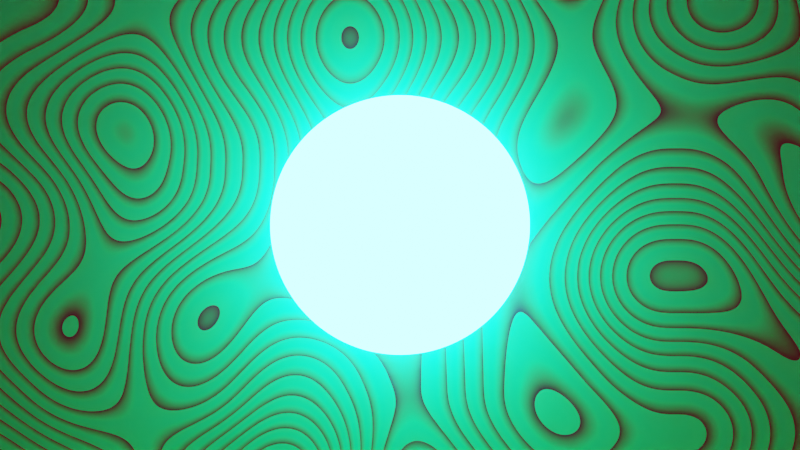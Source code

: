 # Source: Emmision_Ball.blend  (saved by Blender 3.1.7; exported with 4.5.12 LTS)
import bpy
from mathutils import Matrix  # noqa: F401  (used for matrix-valued properties, if any)

bpy.ops.wm.read_factory_settings(use_empty=True)
scene = bpy.context.scene
scene.name = 'Scene'

# ---- collections
col_collection = bpy.data.collections.new('Collection'); scene.collection.children.link(col_collection)

# ---- materials (node trees are filled in below, after node groups)
mat_sphere = bpy.data.materials.new('Sphere')
mat_wood_twisted = bpy.data.materials.new('Wood twisted')

# ---- material node trees
mat_sphere.use_nodes = True; mat_sphere.node_tree.nodes.clear()
_N = mat_sphere.node_tree.nodes; _L = mat_sphere.node_tree.links
n0 = _N.new('ShaderNodeBsdfPrincipled'); n0.name = 'Principled BSDF'; n0.location = (-21, 321)
n0.distribution = 'GGX'
n0.subsurface_method = 'RANDOM_WALK_SKIN'
n0.inputs[0].default_value = (0.0228, 1.0, 0.9302, 1.0)
n0.inputs[2].default_value = 1.0
n0.inputs[3].default_value = 1.45
n0.inputs[11].default_value = 1.01
n0.inputs[13].default_value = 0.0
n0.inputs[20].default_value = 0.0
n0.inputs[27].default_value = (0.002336, 1.0, 0.9674, 1.0)
n0.inputs[28].default_value = 105.7
n1 = _N.new('ShaderNodeOutputMaterial'); n1.name = 'Material Output'; n1.location = (269, 321)
_L.new(n0.outputs[0], n1.inputs[0])
n1.is_active_output = True
mat_wood_twisted.use_nodes = True; mat_wood_twisted.node_tree.nodes.clear()
_N = mat_wood_twisted.node_tree.nodes; _L = mat_wood_twisted.node_tree.links
n0 = _N.new('ShaderNodeBsdfPrincipled'); n0.name = 'Principled BSDF'; n0.location = (182, 300)
n0.distribution = 'GGX'
n0.subsurface_method = 'RANDOM_WALK_SKIN'
n0.inputs[1].default_value = 1.0
n0.inputs[3].default_value = 1.45
n0.inputs[27].default_value = (0.0, 0.0, 0.0, 1.0)
n0.inputs[28].default_value = 1.0
n1 = _N.new('ShaderNodeOutputMaterial'); n1.name = 'Material Output'; n1.location = (472, 300)
n2 = _N.new('ShaderNodeTexWave'); n2.name = 'Wave Texture'; n2.location = (-369, 241)
n2.bands_direction = 'Y'
n2.rings_direction = 'SPHERICAL'
n2.wave_profile = 'SAW'
n2.inputs[1].default_value = 0.7
n2.inputs[2].default_value = 77.3
n2.inputs[3].default_value = 0.0
n2.inputs[4].default_value = 7.8
n2.inputs[6].default_value = 36.4
n3 = _N.new('ShaderNodeValToRGB'); n3.name = 'ColorRamp'; n3.location = (-138, 208)
n3.color_ramp.interpolation = 'CARDINAL'
while len(n3.color_ramp.elements) > 1: n3.color_ramp.elements.remove(n3.color_ramp.elements[-1])
n3.color_ramp.elements[0].position = 0.5855; n3.color_ramp.elements[0].color = (0.3644, 1.0, 0.2961, 1.0)
_e = n3.color_ramp.elements.new(1.0); _e.color = (1.0, 0.01802, 0.05457, 1.0)
_L.new(n0.outputs[0], n1.inputs[0])
_L.new(n3.outputs[0], n0.inputs[0])
_L.new(n2.outputs[0], n3.inputs[0])
n1.is_active_output = True

# ---- world
world_world_001 = bpy.data.worlds.new('World.001'); scene.world = world_world_001
world_world_001.use_nodes = True; world_world_001.node_tree.nodes.clear()
_N = world_world_001.node_tree.nodes; _L = world_world_001.node_tree.links
n0 = _N.new('ShaderNodeOutputWorld'); n0.name = 'World Output'; n0.location = (300, 300)
n1 = _N.new('ShaderNodeEmission'); n1.name = 'Emission'; n1.location = (10, 300)
n1.inputs[0].default_value = (0.05088, 0.05088, 0.05088, 1.0)
_L.new(n1.outputs[0], n0.inputs[0])
n0.is_active_output = True
world_world_001.color = (0.05088, 0.05088, 0.05088)
world_world_001.use_sun_shadow = False
world_world_001.sun_shadow_jitter_overblur = 0.0

# ---- cameras
cam_camera = bpy.data.cameras.new('Camera')
cam_camera.clip_end = 100.0
cam_camera.lens = 29.0
cam_camera.ortho_scale = 7.314

# ---- lights
light_area = bpy.data.lights.new('Area', 'AREA')
light_area.transmission_factor = 0.0
light_area.energy = 50.03
light_area.shadow_soft_size = 1.0
light_area.shadow_maximum_resolution = 0.006
light_area.use_absolute_resolution = True
light_area.size = 1.0
light_area.size_y = 1.0
light_area_002 = bpy.data.lights.new('Area.002', 'AREA')
light_area_002.transmission_factor = 0.0
light_area_002.energy = 50.03
light_area_002.shadow_soft_size = 1.0
light_area_002.shadow_maximum_resolution = 0.006
light_area_002.use_absolute_resolution = True
light_area_002.size = 1.0
light_area_002.size_y = 1.0

# ---- meshes
me_sphere = bpy.data.meshes.new('Sphere')
me_sphere.from_pydata([(0.0, 0.8315, 0.5556), (0.0, 0.8315, -0.5556), (0.03483, 0.192, 0.9808), (0.06833, 0.3765, 0.9239), (0.0992, 0.5466, 0.8315), (0.1263, 0.6957, 0.7071), (0.1485, 0.8181, 0.5556), (0.165, 0.909, 0.3827), (0.1751, 0.965, 0.1951), (0.1786, 0.9839, -4.371e-08), (0.1751, 0.965, -0.1951), (0.165, 0.909, -0.3827), (0.1485, 0.8181, -0.5556), (0.1263, 0.6957, -0.7071), (0.0992, 0.5466, -0.8315), (0.06833, 0.3765, -0.9239), (0.03483, 0.192, -0.9808), (0.0, -8.742e-08, -1.0), (0.06855, 0.1827, 0.9808), (0.1345, 0.3583, 0.9239), (0.1952, 0.5201, 0.8315), (0.2485, 0.662, 0.7071), (0.2922, 0.7785, 0.5556), (0.3246, 0.865, 0.3827), (0.3446, 0.9182, 0.1951), (0.3514, 0.9362, -4.371e-08), (0.3446, 0.9182, -0.1951), (0.3246, 0.865, -0.3827), (0.2922, 0.7785, -0.5556), (0.2485, 0.662, -0.7071), (0.1952, 0.5201, -0.8315), (0.1345, 0.3583, -0.9239), (0.06855, 0.1827, -0.9808), (0.1001, 0.1675, 0.9808), (0.1963, 0.3285, 0.9239), (0.285, 0.4769, 0.8315), (0.3627, 0.607, 0.7071), (0.4265, 0.7138, 0.5556), (0.4739, 0.7931, 0.3827), (0.503, 0.842, 0.1951), (0.5129, 0.8584, -4.371e-08), (0.503, 0.842, -0.1951), (0.4739, 0.7931, -0.3827), (0.4265, 0.7138, -0.5556), (0.3627, 0.607, -0.7071), (0.285, 0.4769, -0.8315), (0.1963, 0.3285, -0.9239), (0.1001, 0.1675, -0.9808), (0.1284, 0.1469, 0.9808), (0.2518, 0.2882, 0.9239), (0.3655, 0.4184, 0.8315), (0.4652, 0.5325, 0.7071), (0.5471, 0.6262, 0.5556), (0.6079, 0.6957, 0.3827), (0.6453, 0.7386, 0.1951), (0.6579, 0.7531, -4.371e-08), (0.6453, 0.7386, -0.1951), (0.6079, 0.6957, -0.3827), (0.5471, 0.6262, -0.5556), (0.4652, 0.5325, -0.7071), (0.3655, 0.4184, -0.8315), (0.2518, 0.2882, -0.9239), (0.1284, 0.1469, -0.9808), (0.1525, 0.1216, 0.9808), (0.2992, 0.2386, 0.9239), (0.4344, 0.3464, 0.8315), (0.5528, 0.4409, 0.7071), (0.6501, 0.5184, 0.5556), (0.7223, 0.576, 0.3827), (0.7668, 0.6115, 0.1951), (0.7818, 0.6235, -4.371e-08), (0.7668, 0.6115, -0.1951), (0.7223, 0.576, -0.3827), (0.6501, 0.5184, -0.5556), (0.5528, 0.4409, -0.7071), (0.4344, 0.3464, -0.8315), (0.2992, 0.2386, -0.9239), (0.1525, 0.1216, -0.9808), (0.1718, 0.09245, 0.9808), (0.337, 0.1813, 0.9239), (0.4892, 0.2633, 0.8315), (0.6227, 0.3351, 0.7071), (0.7322, 0.394, 0.5556), (0.8136, 0.4378, 0.3827), (0.8637, 0.4648, 0.1951), (0.8806, 0.4739, -4.371e-08), (0.8637, 0.4648, -0.1951), (0.8136, 0.4378, -0.3827), (0.7322, 0.394, -0.5556), (0.6227, 0.3351, -0.7071), (0.4892, 0.2633, -0.8315), (0.337, 0.1813, -0.9239), (0.1718, 0.09245, -0.9808), (0.1855, 0.06029, 0.9808), (0.364, 0.1183, 0.9239), (0.5284, 0.1717, 0.8315), (0.6725, 0.2185, 0.7071), (0.7908, 0.2569, 0.5556), (0.8787, 0.2855, 0.3827), (0.9328, 0.3031, 0.1951), (0.9511, 0.309, -4.371e-08), (0.9328, 0.3031, -0.1951), (0.8787, 0.2855, -0.3827), (0.7908, 0.2569, -0.5556), (0.6725, 0.2185, -0.7071), (0.5284, 0.1717, -0.8315), (0.364, 0.1183, -0.9239), (0.1855, 0.06029, -0.9808), (0.1933, 0.02619, 0.9808), (0.3792, 0.05137, 0.9239), (0.5505, 0.07458, 0.8315), (0.7007, 0.09492, 0.7071), (0.8239, 0.1116, 0.5556), (0.9155, 0.124, 0.3827), (0.9719, 0.1317, 0.1951), (0.9909, 0.1342, -4.371e-08), (0.9719, 0.1317, -0.1951), (0.9155, 0.124, -0.3827), (0.8239, 0.1116, -0.5556), (0.7007, 0.09492, -0.7071), (0.5505, 0.07458, -0.8315), (0.3792, 0.05137, -0.9239), (0.1933, 0.02619, -0.9808), (0.1949, -0.008753, 0.9808), (0.3823, -0.01717, 0.9239), (0.555, -0.02493, 0.8315), (0.7064, -0.03172, 0.7071), (0.8306, -0.0373, 0.5556), (0.9229, -0.04145, 0.3827), (0.9798, -0.044, 0.1951), (0.999, -0.04486, -4.371e-08), (0.9798, -0.044, -0.1951), (0.9229, -0.04145, -0.3827), (0.8306, -0.0373, -0.5556), (0.7064, -0.03172, -0.7071), (0.555, -0.02493, -0.8315), (0.3823, -0.01717, -0.9239), (0.1949, -0.008753, -0.9808), (0.1902, -0.04341, 0.9808), (0.3731, -0.08516, 0.9239), (0.5416, -0.1236, 0.8315), (0.6894, -0.1573, 0.7071), (0.8106, -0.185, 0.5556), (0.9007, -0.2056, 0.3827), (0.9562, -0.2182, 0.1951), (0.9749, -0.2225, -4.371e-08), (0.9562, -0.2182, -0.1951), (0.9007, -0.2056, -0.3827), (0.8106, -0.185, -0.5556), (0.6894, -0.1573, -0.7071), (0.5416, -0.1236, -0.8315), (0.3731, -0.08516, -0.9239), (0.1902, -0.04341, -0.9808), (0.1794, -0.07668, 0.9808), (0.3519, -0.1504, 0.9239), (0.5109, -0.2184, 0.8315), (0.6502, -0.2779, 0.7071), (0.7646, -0.3268, 0.5556), (0.8495, -0.3631, 0.3827), (0.9019, -0.3855, 0.1951), (0.9195, -0.393, -4.371e-08), (0.9019, -0.3855, -0.1951), (0.8495, -0.3631, -0.3827), (0.7646, -0.3268, -0.5556), (0.6502, -0.2779, -0.7071), (0.5109, -0.2184, -0.8315), (0.3519, -0.1504, -0.9239), (0.1794, -0.07668, -0.9808), (0.1628, -0.1075, 0.9808), (0.3194, -0.2108, 0.9239), (0.4637, -0.3061, 0.8315), (0.5901, -0.3895, 0.7071), (0.6939, -0.4581, 0.5556), (0.771, -0.509, 0.3827), (0.8185, -0.5403, 0.1951), (0.8346, -0.5509, -4.371e-08), (0.8185, -0.5403, -0.1951), (0.771, -0.509, -0.3827), (0.6939, -0.4581, -0.5556), (0.5901, -0.3895, -0.7071), (0.4637, -0.3061, -0.8315), (0.3194, -0.2108, -0.9239), (0.1628, -0.1075, -0.9808), (0.141, -0.1348, 0.9808), (0.2766, -0.2645, 0.9239), (0.4016, -0.3839, 0.8315), (0.5111, -0.4887, 0.7071), (0.601, -0.5746, 0.5556), (0.6678, -0.6385, 0.3827), (0.7089, -0.6778, 0.1951), (0.7228, -0.6911, -4.371e-08), (0.7089, -0.6778, -0.1951), (0.6678, -0.6385, -0.3827), (0.601, -0.5746, -0.5556), (0.5111, -0.4887, -0.7071), (0.4016, -0.3839, -0.8315), (0.2766, -0.2645, -0.9239), (0.141, -0.1348, -0.9808), (0.1147, -0.1578, 0.9808), (0.2249, -0.3096, 0.9239), (0.3266, -0.4495, 0.8315), (0.4156, -0.5721, 0.7071), (0.4887, -0.6727, 0.5556), (0.543, -0.7474, 0.3827), (0.5765, -0.7935, 0.1951), (0.5878, -0.809, -4.371e-08), (0.5765, -0.7935, -0.1951), (0.543, -0.7474, -0.3827), (0.4887, -0.6727, -0.5556), (0.4156, -0.5721, -0.7071), (0.3266, -0.4495, -0.8315), (0.2249, -0.3096, -0.9239), (0.1147, -0.1578, -0.9808), (0.08465, -0.1758, 0.9808), (0.166, -0.3448, 0.9239), (0.2411, -0.5006, 0.8315), (0.3068, -0.6371, 0.7071), (0.3608, -0.7491, 0.5556), (0.4009, -0.8324, 0.3827), (0.4255, -0.8837, 0.1951), (0.4339, -0.901, -4.371e-08), (0.4255, -0.8837, -0.1951), (0.4009, -0.8324, -0.3827), (0.3608, -0.7491, -0.5556), (0.3068, -0.6371, -0.7071), (0.2411, -0.5006, -0.8315), (0.166, -0.3448, -0.9239), (0.08465, -0.1758, -0.9808), (0.0519, -0.1881, 0.9808), (0.1018, -0.3689, 0.9239), (0.1478, -0.5355, 0.8315), (0.1881, -0.6816, 0.7071), (0.2212, -0.8015, 0.5556), (0.2458, -0.8906, 0.3827), (0.2609, -0.9454, 0.1951), (0.266, -0.964, -4.371e-08), (0.2609, -0.9454, -0.1951), (0.2458, -0.8906, -0.3827), (0.2212, -0.8015, -0.5556), (0.1881, -0.6816, -0.7071), (0.1478, -0.5355, -0.8315), (0.1018, -0.3689, -0.9239), (0.0519, -0.1881, -0.9808), (0.01749, -0.1943, 0.9808), (0.0343, -0.3811, 0.9239), (0.0498, -0.5533, 0.8315), (0.06338, -0.7043, 0.7071), (0.07453, -0.8281, 0.5556), (0.08282, -0.9202, 0.3827), (0.08792, -0.9768, 0.1951), (0.08964, -0.996, -4.371e-08), (0.08792, -0.9768, -0.1951), (0.08282, -0.9202, -0.3827), (0.07453, -0.8281, -0.5556), (0.06338, -0.7043, -0.7071), (0.0498, -0.5533, -0.8315), (0.0343, -0.3811, -0.9239), (0.01749, -0.1943, -0.9808), (-0.01749, -0.1943, 0.9808), (-0.0343, -0.3811, 0.9239), (-0.0498, -0.5533, 0.8315), (-0.06338, -0.7043, 0.7071), (-0.07453, -0.8281, 0.5556), (-0.08282, -0.9202, 0.3827), (-0.08792, -0.9768, 0.1951), (-0.08964, -0.996, -4.371e-08), (-0.08792, -0.9768, -0.1951), (-0.08282, -0.9202, -0.3827), (-0.07453, -0.8281, -0.5556), (-0.06338, -0.7043, -0.7071), (-0.0498, -0.5533, -0.8315), (-0.0343, -0.3811, -0.9239), (-0.01749, -0.1943, -0.9808), (-0.0519, -0.1881, 0.9808), (-0.1018, -0.3689, 0.9239), (-0.1478, -0.5355, 0.8315), (-0.1881, -0.6816, 0.7071), (-0.2212, -0.8015, 0.5556), (-0.2458, -0.8906, 0.3827), (-0.2609, -0.9454, 0.1951), (-0.266, -0.964, -4.371e-08), (-0.2609, -0.9454, -0.1951), (-0.2458, -0.8906, -0.3827), (-0.2212, -0.8015, -0.5556), (-0.1881, -0.6816, -0.7071), (-0.1478, -0.5355, -0.8315), (-0.1018, -0.3689, -0.9239), (-0.0519, -0.1881, -0.9808), (-0.08465, -0.1758, 0.9808), (-0.166, -0.3448, 0.9239), (-0.2411, -0.5006, 0.8315), (-0.3068, -0.6371, 0.7071), (-0.3608, -0.7491, 0.5556), (-0.4009, -0.8324, 0.3827), (-0.4255, -0.8837, 0.1951), (-0.4339, -0.901, -4.371e-08), (-0.4255, -0.8837, -0.1951), (-0.4009, -0.8324, -0.3827), (-0.3608, -0.7491, -0.5556), (-0.3068, -0.6371, -0.7071), (-0.2411, -0.5006, -0.8315), (-0.166, -0.3448, -0.9239), (-0.08465, -0.1758, -0.9808), (-5.139e-08, -1.581e-07, 1.0), (-0.1147, -0.1578, 0.9808), (-0.2249, -0.3096, 0.9239), (-0.3266, -0.4495, 0.8315), (-0.4156, -0.5721, 0.7071), (-0.4887, -0.6727, 0.5556), (-0.543, -0.7474, 0.3827), (-0.5765, -0.7935, 0.1951), (-0.5878, -0.809, -4.371e-08), (-0.5765, -0.7935, -0.1951), (-0.543, -0.7474, -0.3827), (-0.4887, -0.6727, -0.5556), (-0.4156, -0.5721, -0.7071), (-0.3266, -0.4495, -0.8315), (-0.2249, -0.3096, -0.9239), (-0.1147, -0.1578, -0.9808), (-0.141, -0.1348, 0.9808), (-0.2766, -0.2645, 0.9239), (-0.4016, -0.3839, 0.8315), (-0.5111, -0.4887, 0.7071), (-0.601, -0.5746, 0.5556), (-0.6678, -0.6385, 0.3827), (-0.7089, -0.6778, 0.1951), (-0.7228, -0.6911, -4.371e-08), (-0.7089, -0.6778, -0.1951), (-0.6678, -0.6385, -0.3827), (-0.601, -0.5746, -0.5556), (-0.5111, -0.4887, -0.7071), (-0.4016, -0.3839, -0.8315), (-0.2766, -0.2645, -0.9239), (-0.141, -0.1348, -0.9808), (-0.1628, -0.1075, 0.9808), (-0.3194, -0.2108, 0.9239), (-0.4637, -0.3061, 0.8315), (-0.5901, -0.3895, 0.7071), (-0.6939, -0.4581, 0.5556), (-0.771, -0.509, 0.3827), (-0.8185, -0.5403, 0.1951), (-0.8346, -0.5509, -4.371e-08), (-0.8185, -0.5403, -0.1951), (-0.771, -0.509, -0.3827), (-0.6939, -0.4581, -0.5556), (-0.5901, -0.3895, -0.7071), (-0.4637, -0.3061, -0.8315), (-0.3194, -0.2108, -0.9239), (-0.1628, -0.1075, -0.9808), (-0.1794, -0.07668, 0.9808), (-0.3519, -0.1504, 0.9239), (-0.5109, -0.2184, 0.8315), (-0.6502, -0.2779, 0.7071), (-0.7646, -0.3268, 0.5556), (-0.8495, -0.3631, 0.3827), (-0.9019, -0.3855, 0.1951), (-0.9195, -0.393, -4.371e-08), (-0.9019, -0.3855, -0.1951), (-0.8495, -0.3631, -0.3827), (-0.7646, -0.3268, -0.5556), (-0.6502, -0.2779, -0.7071), (-0.5109, -0.2184, -0.8315), (-0.3519, -0.1504, -0.9239), (-0.1794, -0.07668, -0.9808), (-0.1902, -0.04341, 0.9808), (-0.3731, -0.08516, 0.9239), (-0.5416, -0.1236, 0.8315), (-0.6894, -0.1573, 0.7071), (-0.8106, -0.185, 0.5556), (-0.9007, -0.2056, 0.3827), (-0.9562, -0.2182, 0.1951), (-0.9749, -0.2225, -4.371e-08), (-0.9562, -0.2182, -0.1951), (-0.9007, -0.2056, -0.3827), (-0.8106, -0.185, -0.5556), (-0.6894, -0.1573, -0.7071), (-0.5416, -0.1236, -0.8315), (-0.3731, -0.08516, -0.9239), (-0.1902, -0.04341, -0.9808), (-0.1949, -0.008753, 0.9808), (-0.3823, -0.01717, 0.9239), (-0.555, -0.02493, 0.8315), (-0.7064, -0.03172, 0.7071), (-0.8306, -0.0373, 0.5556), (-0.9229, -0.04145, 0.3827), (-0.9798, -0.044, 0.1951), (-0.999, -0.04487, -4.371e-08), (-0.9798, -0.044, -0.1951), (-0.9229, -0.04145, -0.3827), (-0.8306, -0.0373, -0.5556), (-0.7064, -0.03172, -0.7071), (-0.555, -0.02493, -0.8315), (-0.3823, -0.01717, -0.9239), (-0.1949, -0.008753, -0.9808), (-0.1933, 0.02619, 0.9808), (-0.3792, 0.05137, 0.9239), (-0.5505, 0.07458, 0.8315), (-0.7007, 0.09492, 0.7071), (-0.8239, 0.1116, 0.5556), (-0.9155, 0.124, 0.3827), (-0.9719, 0.1317, 0.1951), (-0.9909, 0.1342, -4.371e-08), (-0.9719, 0.1317, -0.1951), (-0.9155, 0.124, -0.3827), (-0.8239, 0.1116, -0.5556), (-0.7007, 0.09492, -0.7071), (-0.5505, 0.07458, -0.8315), (-0.3792, 0.05137, -0.9239), (-0.1933, 0.02619, -0.9808), (-0.1855, 0.06029, 0.9808), (-0.364, 0.1183, 0.9239), (-0.5284, 0.1717, 0.8315), (-0.6725, 0.2185, 0.7071), (-0.7908, 0.2569, 0.5556), (-0.8787, 0.2855, 0.3827), (-0.9328, 0.3031, 0.1951), (-0.9511, 0.309, -4.371e-08), (-0.9328, 0.3031, -0.1951), (-0.8787, 0.2855, -0.3827), (-0.7908, 0.2569, -0.5556), (-0.6725, 0.2185, -0.7071), (-0.5284, 0.1717, -0.8315), (-0.364, 0.1183, -0.9239), (-0.1855, 0.06029, -0.9808), (-0.1718, 0.09245, 0.9808), (-0.337, 0.1813, 0.9239), (-0.4892, 0.2633, 0.8315), (-0.6227, 0.3351, 0.7071), (-0.7322, 0.394, 0.5556), (-0.8136, 0.4378, 0.3827), (-0.8637, 0.4648, 0.1951), (-0.8806, 0.4739, -4.371e-08), (-0.8637, 0.4648, -0.1951), (-0.8136, 0.4378, -0.3827), (-0.7322, 0.394, -0.5556), (-0.6227, 0.3351, -0.7071), (-0.4892, 0.2633, -0.8315), (-0.337, 0.1813, -0.9239), (-0.1718, 0.09245, -0.9808), (-0.1525, 0.1216, 0.9808), (-0.2992, 0.2386, 0.9239), (-0.4344, 0.3464, 0.8315), (-0.5528, 0.4409, 0.7071), (-0.6501, 0.5184, 0.5556), (-0.7223, 0.576, 0.3827), (-0.7668, 0.6115, 0.1951), (-0.7818, 0.6235, -4.371e-08), (-0.7668, 0.6115, -0.1951), (-0.7223, 0.576, -0.3827), (-0.6501, 0.5184, -0.5556), (-0.5528, 0.4409, -0.7071), (-0.4344, 0.3464, -0.8315), (-0.2992, 0.2386, -0.9239), (-0.1525, 0.1216, -0.9808), (-0.1284, 0.1469, 0.9808), (-0.2518, 0.2882, 0.9239), (-0.3655, 0.4184, 0.8315), (-0.4652, 0.5325, 0.7071), (-0.5471, 0.6262, 0.5556), (-0.6079, 0.6957, 0.3827), (-0.6453, 0.7386, 0.1951), (-0.6579, 0.7531, -4.371e-08), (-0.6453, 0.7386, -0.1951), (-0.6079, 0.6957, -0.3827), (-0.5471, 0.6262, -0.5556), (-0.4652, 0.5325, -0.7071), (-0.3655, 0.4184, -0.8315), (-0.2518, 0.2882, -0.9239), (-0.1284, 0.1469, -0.9808), (-0.1001, 0.1675, 0.9808), (-0.1963, 0.3285, 0.9239), (-0.285, 0.4769, 0.8315), (-0.3627, 0.607, 0.7071), (-0.4265, 0.7138, 0.5556), (-0.4739, 0.7931, 0.3827), (-0.503, 0.842, 0.1951), (-0.5129, 0.8584, -4.371e-08), (-0.503, 0.842, -0.1951), (-0.4739, 0.7931, -0.3827), (-0.4265, 0.7138, -0.5556), (-0.3627, 0.607, -0.7071), (-0.285, 0.4769, -0.8315), (-0.1963, 0.3285, -0.9239), (-0.1001, 0.1675, -0.9808), (-0.06855, 0.1827, 0.9808), (-0.1345, 0.3583, 0.9239), (-0.1952, 0.5201, 0.8315), (-0.2485, 0.662, 0.7071), (-0.2922, 0.7785, 0.5556), (-0.3246, 0.865, 0.3827), (-0.3446, 0.9182, 0.1951), (-0.3514, 0.9362, -4.371e-08), (-0.3446, 0.9182, -0.1951), (-0.3246, 0.865, -0.3827), (-0.2922, 0.7785, -0.5556), (-0.2485, 0.662, -0.7071), (-0.1952, 0.5201, -0.8315), (-0.1345, 0.3583, -0.9239), (-0.06855, 0.1827, -0.9808), (-0.03483, 0.192, 0.9808), (-0.06833, 0.3765, 0.9239), (-0.0992, 0.5466, 0.8315), (-0.1263, 0.6957, 0.7071), (-0.1485, 0.8181, 0.5556), (-0.165, 0.909, 0.3827), (-0.1751, 0.965, 0.1951), (-0.1786, 0.9839, -4.371e-08), (-0.1751, 0.965, -0.1951), (-0.165, 0.909, -0.3827), (-0.1485, 0.8181, -0.5556), (-0.1263, 0.6957, -0.7071), (-0.0992, 0.5466, -0.8315), (-0.06833, 0.3765, -0.9239), (-0.03483, 0.192, -0.9808), (-3.017e-09, 0.1951, 0.9808), (-3.654e-08, 0.3827, 0.9239), (8.159e-09, 0.5556, 0.8315), (-5.89e-08, 0.7071, 0.7071), (-8.87e-08, 0.9239, 0.3827), (-4.399e-08, 0.9808, 0.1951), (-3.271e-07, 1.0, -4.371e-08), (-4.399e-08, 0.9808, -0.1951), (-8.87e-08, 0.9239, -0.3827), (-5.89e-08, 0.7071, -0.7071), (-8.125e-08, 0.5556, -0.8315), (-3.654e-08, 0.3827, -0.9239), (-3.017e-09, 0.1951, -0.9808)], [], [(1, 522, 11, 12), (517, 516, 4, 5), (523, 1, 12, 13), (0, 517, 5, 6), (524, 523, 13, 14), (518, 0, 6, 7), (525, 524, 14, 15), (519, 518, 7, 8), (526, 525, 15, 16), (520, 519, 8, 9), (514, 303, 2), (17, 526, 16), (521, 520, 9, 10), (515, 514, 2, 3), (522, 521, 10, 11), (516, 515, 3, 4), (3, 2, 18, 19), (11, 10, 26, 27), (4, 3, 19, 20), (12, 11, 27, 28), (5, 4, 20, 21), (13, 12, 28, 29), (6, 5, 21, 22), (14, 13, 29, 30), (7, 6, 22, 23), (15, 14, 30, 31), (8, 7, 23, 24), (16, 15, 31, 32), (9, 8, 24, 25), (2, 303, 18), (17, 16, 32), (10, 9, 25, 26), (23, 22, 37, 38), (31, 30, 45, 46), (24, 23, 38, 39), (32, 31, 46, 47), (25, 24, 39, 40), (18, 303, 33), (17, 32, 47), (26, 25, 40, 41), (19, 18, 33, 34), (27, 26, 41, 42), (20, 19, 34, 35), (28, 27, 42, 43), (21, 20, 35, 36), (29, 28, 43, 44), (22, 21, 36, 37), (30, 29, 44, 45), (42, 41, 56, 57), (35, 34, 49, 50), (43, 42, 57, 58), (36, 35, 50, 51), (44, 43, 58, 59), (37, 36, 51, 52), (45, 44, 59, 60), (38, 37, 52, 53), (46, 45, 60, 61), (39, 38, 53, 54), (47, 46, 61, 62), (40, 39, 54, 55), (33, 303, 48), (17, 47, 62), (41, 40, 55, 56), (34, 33, 48, 49), (61, 60, 75, 76), (54, 53, 68, 69), (62, 61, 76, 77), (55, 54, 69, 70), (48, 303, 63), (17, 62, 77), (56, 55, 70, 71), (49, 48, 63, 64), (57, 56, 71, 72), (50, 49, 64, 65), (58, 57, 72, 73), (51, 50, 65, 66), (59, 58, 73, 74), (52, 51, 66, 67), (60, 59, 74, 75), (53, 52, 67, 68), (73, 72, 87, 88), (66, 65, 80, 81), (74, 73, 88, 89), (67, 66, 81, 82), (75, 74, 89, 90), (68, 67, 82, 83), (76, 75, 90, 91), (69, 68, 83, 84), (77, 76, 91, 92), (70, 69, 84, 85), (63, 303, 78), (17, 77, 92), (71, 70, 85, 86), (64, 63, 78, 79), (72, 71, 86, 87), (65, 64, 79, 80), (92, 91, 106, 107), (85, 84, 99, 100), (78, 303, 93), (17, 92, 107), (86, 85, 100, 101), (79, 78, 93, 94), (87, 86, 101, 102), (80, 79, 94, 95), (88, 87, 102, 103), (81, 80, 95, 96), (89, 88, 103, 104), (82, 81, 96, 97), (90, 89, 104, 105), (83, 82, 97, 98), (91, 90, 105, 106), (84, 83, 98, 99), (96, 95, 110, 111), (104, 103, 118, 119), (97, 96, 111, 112), (105, 104, 119, 120), (98, 97, 112, 113), (106, 105, 120, 121), (99, 98, 113, 114), (107, 106, 121, 122), (100, 99, 114, 115), (93, 303, 108), (17, 107, 122), (101, 100, 115, 116), (94, 93, 108, 109), (102, 101, 116, 117), (95, 94, 109, 110), (103, 102, 117, 118), (115, 114, 129, 130), (108, 303, 123), (17, 122, 137), (116, 115, 130, 131), (109, 108, 123, 124), (117, 116, 131, 132), (110, 109, 124, 125), (118, 117, 132, 133), (111, 110, 125, 126), (119, 118, 133, 134), (112, 111, 126, 127), (120, 119, 134, 135), (113, 112, 127, 128), (121, 120, 135, 136), (114, 113, 128, 129), (122, 121, 136, 137), (134, 133, 148, 149), (127, 126, 141, 142), (135, 134, 149, 150), (128, 127, 142, 143), (136, 135, 150, 151), (129, 128, 143, 144), (137, 136, 151, 152), (130, 129, 144, 145), (123, 303, 138), (17, 137, 152), (131, 130, 145, 146), (124, 123, 138, 139), (132, 131, 146, 147), (125, 124, 139, 140), (133, 132, 147, 148), (126, 125, 140, 141), (138, 303, 153), (17, 152, 167), (146, 145, 160, 161), (139, 138, 153, 154), (147, 146, 161, 162), (140, 139, 154, 155), (148, 147, 162, 163), (141, 140, 155, 156), (149, 148, 163, 164), (142, 141, 156, 157), (150, 149, 164, 165), (143, 142, 157, 158), (151, 150, 165, 166), (144, 143, 158, 159), (152, 151, 166, 167), (145, 144, 159, 160), (157, 156, 171, 172), (165, 164, 179, 180), (158, 157, 172, 173), (166, 165, 180, 181), (159, 158, 173, 174), (167, 166, 181, 182), (160, 159, 174, 175), (153, 303, 168), (17, 167, 182), (161, 160, 175, 176), (154, 153, 168, 169), (162, 161, 176, 177), (155, 154, 169, 170), (163, 162, 177, 178), (156, 155, 170, 171), (164, 163, 178, 179), (176, 175, 190, 191), (169, 168, 183, 184), (177, 176, 191, 192), (170, 169, 184, 185), (178, 177, 192, 193), (171, 170, 185, 186), (179, 178, 193, 194), (172, 171, 186, 187), (180, 179, 194, 195), (173, 172, 187, 188), (181, 180, 195, 196), (174, 173, 188, 189), (182, 181, 196, 197), (175, 174, 189, 190), (168, 303, 183), (17, 182, 197), (195, 194, 209, 210), (188, 187, 202, 203), (196, 195, 210, 211), (189, 188, 203, 204), (197, 196, 211, 212), (190, 189, 204, 205), (183, 303, 198), (17, 197, 212), (191, 190, 205, 206), (184, 183, 198, 199), (192, 191, 206, 207), (185, 184, 199, 200), (193, 192, 207, 208), (186, 185, 200, 201), (194, 193, 208, 209), (187, 186, 201, 202), (207, 206, 221, 222), (200, 199, 214, 215), (208, 207, 222, 223), (201, 200, 215, 216), (209, 208, 223, 224), (202, 201, 216, 217), (210, 209, 224, 225), (203, 202, 217, 218), (211, 210, 225, 226), (204, 203, 218, 219), (212, 211, 226, 227), (205, 204, 219, 220), (198, 303, 213), (17, 212, 227), (206, 205, 220, 221), (199, 198, 213, 214), (226, 225, 240, 241), (219, 218, 233, 234), (227, 226, 241, 242), (220, 219, 234, 235), (213, 303, 228), (17, 227, 242), (221, 220, 235, 236), (214, 213, 228, 229), (222, 221, 236, 237), (215, 214, 229, 230), (223, 222, 237, 238), (216, 215, 230, 231), (224, 223, 238, 239), (217, 216, 231, 232), (225, 224, 239, 240), (218, 217, 232, 233), (230, 229, 244, 245), (238, 237, 252, 253), (231, 230, 245, 246), (239, 238, 253, 254), (232, 231, 246, 247), (240, 239, 254, 255), (233, 232, 247, 248), (241, 240, 255, 256), (234, 233, 248, 249), (242, 241, 256, 257), (235, 234, 249, 250), (228, 303, 243), (17, 242, 257), (236, 235, 250, 251), (229, 228, 243, 244), (237, 236, 251, 252), (249, 248, 263, 264), (257, 256, 271, 272), (250, 249, 264, 265), (243, 303, 258), (17, 257, 272), (251, 250, 265, 266), (244, 243, 258, 259), (252, 251, 266, 267), (245, 244, 259, 260), (253, 252, 267, 268), (246, 245, 260, 261), (254, 253, 268, 269), (247, 246, 261, 262), (255, 254, 269, 270), (248, 247, 262, 263), (256, 255, 270, 271), (268, 267, 282, 283), (261, 260, 275, 276), (269, 268, 283, 284), (262, 261, 276, 277), (270, 269, 284, 285), (263, 262, 277, 278), (271, 270, 285, 286), (264, 263, 278, 279), (272, 271, 286, 287), (265, 264, 279, 280), (258, 303, 273), (17, 272, 287), (266, 265, 280, 281), (259, 258, 273, 274), (267, 266, 281, 282), (260, 259, 274, 275), (287, 286, 301, 302), (280, 279, 294, 295), (273, 303, 288), (17, 287, 302), (281, 280, 295, 296), (274, 273, 288, 289), (282, 281, 296, 297), (275, 274, 289, 290), (283, 282, 297, 298), (276, 275, 290, 291), (284, 283, 298, 299), (277, 276, 291, 292), (285, 284, 299, 300), (278, 277, 292, 293), (286, 285, 300, 301), (279, 278, 293, 294), (291, 290, 306, 307), (299, 298, 314, 315), (292, 291, 307, 308), (300, 299, 315, 316), (293, 292, 308, 309), (301, 300, 316, 317), (294, 293, 309, 310), (302, 301, 317, 318), (295, 294, 310, 311), (288, 303, 304), (17, 302, 318), (296, 295, 311, 312), (289, 288, 304, 305), (297, 296, 312, 313), (290, 289, 305, 306), (298, 297, 313, 314), (311, 310, 325, 326), (304, 303, 319), (17, 318, 333), (312, 311, 326, 327), (305, 304, 319, 320), (313, 312, 327, 328), (306, 305, 320, 321), (314, 313, 328, 329), (307, 306, 321, 322), (315, 314, 329, 330), (308, 307, 322, 323), (316, 315, 330, 331), (309, 308, 323, 324), (317, 316, 331, 332), (310, 309, 324, 325), (318, 317, 332, 333), (330, 329, 344, 345), (323, 322, 337, 338), (331, 330, 345, 346), (324, 323, 338, 339), (332, 331, 346, 347), (325, 324, 339, 340), (333, 332, 347, 348), (326, 325, 340, 341), (319, 303, 334), (17, 333, 348), (327, 326, 341, 342), (320, 319, 334, 335), (328, 327, 342, 343), (321, 320, 335, 336), (329, 328, 343, 344), (322, 321, 336, 337), (17, 348, 363), (342, 341, 356, 357), (335, 334, 349, 350), (343, 342, 357, 358), (336, 335, 350, 351), (344, 343, 358, 359), (337, 336, 351, 352), (345, 344, 359, 360), (338, 337, 352, 353), (346, 345, 360, 361), (339, 338, 353, 354), (347, 346, 361, 362), (340, 339, 354, 355), (348, 347, 362, 363), (341, 340, 355, 356), (334, 303, 349), (361, 360, 375, 376), (354, 353, 368, 369), (362, 361, 376, 377), (355, 354, 369, 370), (363, 362, 377, 378), (356, 355, 370, 371), (349, 303, 364), (17, 363, 378), (357, 356, 371, 372), (350, 349, 364, 365), (358, 357, 372, 373), (351, 350, 365, 366), (359, 358, 373, 374), (352, 351, 366, 367), (360, 359, 374, 375), (353, 352, 367, 368), (365, 364, 379, 380), (373, 372, 387, 388), (366, 365, 380, 381), (374, 373, 388, 389), (367, 366, 381, 382), (375, 374, 389, 390), (368, 367, 382, 383), (376, 375, 390, 391), (369, 368, 383, 384), (377, 376, 391, 392), (370, 369, 384, 385), (378, 377, 392, 393), (371, 370, 385, 386), (364, 303, 379), (17, 378, 393), (372, 371, 386, 387), (384, 383, 398, 399), (392, 391, 406, 407), (385, 384, 399, 400), (393, 392, 407, 408), (386, 385, 400, 401), (379, 303, 394), (17, 393, 408), (387, 386, 401, 402), (380, 379, 394, 395), (388, 387, 402, 403), (381, 380, 395, 396), (389, 388, 403, 404), (382, 381, 396, 397), (390, 389, 404, 405), (383, 382, 397, 398), (391, 390, 405, 406), (403, 402, 417, 418), (396, 395, 410, 411), (404, 403, 418, 419), (397, 396, 411, 412), (405, 404, 419, 420), (398, 397, 412, 413), (406, 405, 420, 421), (399, 398, 413, 414), (407, 406, 421, 422), (400, 399, 414, 415), (408, 407, 422, 423), (401, 400, 415, 416), (394, 303, 409), (17, 408, 423), (402, 401, 416, 417), (395, 394, 409, 410), (422, 421, 436, 437), (415, 414, 429, 430), (423, 422, 437, 438), (416, 415, 430, 431), (409, 303, 424), (17, 423, 438), (417, 416, 431, 432), (410, 409, 424, 425), (418, 417, 432, 433), (411, 410, 425, 426), (419, 418, 433, 434), (412, 411, 426, 427), (420, 419, 434, 435), (413, 412, 427, 428), (421, 420, 435, 436), (414, 413, 428, 429), (426, 425, 440, 441), (434, 433, 448, 449), (427, 426, 441, 442), (435, 434, 449, 450), (428, 427, 442, 443), (436, 435, 450, 451), (429, 428, 443, 444), (437, 436, 451, 452), (430, 429, 444, 445), (438, 437, 452, 453), (431, 430, 445, 446), (424, 303, 439), (17, 438, 453), (432, 431, 446, 447), (425, 424, 439, 440), (433, 432, 447, 448), (445, 444, 459, 460), (453, 452, 467, 468), (446, 445, 460, 461), (439, 303, 454), (17, 453, 468), (447, 446, 461, 462), (440, 439, 454, 455), (448, 447, 462, 463), (441, 440, 455, 456), (449, 448, 463, 464), (442, 441, 456, 457), (450, 449, 464, 465), (443, 442, 457, 458), (451, 450, 465, 466), (444, 443, 458, 459), (452, 451, 466, 467), (464, 463, 478, 479), (457, 456, 471, 472), (465, 464, 479, 480), (458, 457, 472, 473), (466, 465, 480, 481), (459, 458, 473, 474), (467, 466, 481, 482), (460, 459, 474, 475), (468, 467, 482, 483), (461, 460, 475, 476), (454, 303, 469), (17, 468, 483), (462, 461, 476, 477), (455, 454, 469, 470), (463, 462, 477, 478), (456, 455, 470, 471), (483, 482, 497, 498), (476, 475, 490, 491), (469, 303, 484), (17, 483, 498), (477, 476, 491, 492), (470, 469, 484, 485), (478, 477, 492, 493), (471, 470, 485, 486), (479, 478, 493, 494), (472, 471, 486, 487), (480, 479, 494, 495), (473, 472, 487, 488), (481, 480, 495, 496), (474, 473, 488, 489), (482, 481, 496, 497), (475, 474, 489, 490), (495, 494, 509, 510), (488, 487, 502, 503), (496, 495, 510, 511), (489, 488, 503, 504), (497, 496, 511, 512), (490, 489, 504, 505), (498, 497, 512, 513), (491, 490, 505, 506), (484, 303, 499), (17, 498, 513), (492, 491, 506, 507), (485, 484, 499, 500), (493, 492, 507, 508), (486, 485, 500, 501), (494, 493, 508, 509), (487, 486, 501, 502), (499, 303, 514), (17, 513, 526), (507, 506, 520, 521), (500, 499, 514, 515), (508, 507, 521, 522), (501, 500, 515, 516), (509, 508, 522, 1), (502, 501, 516, 517), (510, 509, 1, 523), (503, 502, 517, 0), (511, 510, 523, 524), (504, 503, 0, 518), (512, 511, 524, 525), (505, 504, 518, 519), (513, 512, 525, 526), (506, 505, 519, 520)])
_uv = me_sphere.uv_layers.new(name='UVMap')
_uv.uv.foreach_set('vector', [0.7429, 0.3125, 0.7429, 0.375, 0.7143, 0.375, 0.7143, 0.3125, 0.7429, 0.75, 0.7429, 0.8125, 0.7143, 0.8125, 0.7143, 0.75, 0.7429, 0.25, 0.7429, 0.3125, 0.7143, 0.3125, 0.7143, 0.25, 0.7429, 0.6875, 0.7429, 0.75, 0.7143, 0.75, 0.7143, 0.6875, 0.7429, 0.1875, 0.7429, 0.25, 0.7143, 0.25, 0.7143, 0.1875, 0.7429, 0.625, 0.7429, 0.6875, 0.7143, 0.6875, 0.7143, 0.625, 0.7429, 0.125, 0.7429, 0.1875, 0.7143, 0.1875, 0.7143, 0.125, 0.7429, 0.5625, 0.7429, 0.625, 0.7143, 0.625, 0.7143, 0.5625, 0.7429, 0.0625, 0.7429, 0.125, 0.7143, 0.125, 0.7143, 0.0625, 0.7429, 0.5, 0.7429, 0.5625, 0.7143, 0.5625, 0.7143, 0.5, 0.7429, 0.9375, 0.7286, 1.0, 0.7143, 0.9375, 0.7286, 0.0, 0.7429, 0.0625, 0.7143, 0.0625, 0.7429, 0.4375, 0.7429, 0.5, 0.7143, 0.5, 0.7143, 0.4375, 0.7429, 0.875, 0.7429, 0.9375, 0.7143, 0.9375, 0.7143, 0.875, 0.7429, 0.375, 0.7429, 0.4375, 0.7143, 0.4375, 0.7143, 0.375, 0.7429, 0.8125, 0.7429, 0.875, 0.7143, 0.875, 0.7143, 0.8125, 0.7143, 0.875, 0.7143, 0.9375, 0.6857, 0.9375, 0.6857, 0.875, 0.7143, 0.375, 0.7143, 0.4375, 0.6857, 0.4375, 0.6857, 0.375, 0.7143, 0.8125, 0.7143, 0.875, 0.6857, 0.875, 0.6857, 0.8125, 0.7143, 0.3125, 0.7143, 0.375, 0.6857, 0.375, 0.6857, 0.3125, 0.7143, 0.75, 0.7143, 0.8125, 0.6857, 0.8125, 0.6857, 0.75, 0.7143, 0.25, 0.7143, 0.3125, 0.6857, 0.3125, 0.6857, 0.25, 0.7143, 0.6875, 0.7143, 0.75, 0.6857, 0.75, 0.6857, 0.6875, 0.7143, 0.1875, 0.7143, 0.25, 0.6857, 0.25, 0.6857, 0.1875, 0.7143, 0.625, 0.7143, 0.6875, 0.6857, 0.6875, 0.6857, 0.625, 0.7143, 0.125, 0.7143, 0.1875, 0.6857, 0.1875, 0.6857, 0.125, 0.7143, 0.5625, 0.7143, 0.625, 0.6857, 0.625, 0.6857, 0.5625, 0.7143, 0.0625, 0.7143, 0.125, 0.6857, 0.125, 0.6857, 0.0625, 0.7143, 0.5, 0.7143, 0.5625, 0.6857, 0.5625, 0.6857, 0.5, 0.7143, 0.9375, 0.7, 1.0, 0.6857, 0.9375, 0.7, 0.0, 0.7143, 0.0625, 0.6857, 0.0625, 0.7143, 0.4375, 0.7143, 0.5, 0.6857, 0.5, 0.6857, 0.4375, 0.6857, 0.625, 0.6857, 0.6875, 0.6571, 0.6875, 0.6571, 0.625, 0.6857, 0.125, 0.6857, 0.1875, 0.6571, 0.1875, 0.6571, 0.125, 0.6857, 0.5625, 0.6857, 0.625, 0.6571, 0.625, 0.6571, 0.5625, 0.6857, 0.0625, 0.6857, 0.125, 0.6571, 0.125, 0.6571, 0.0625, 0.6857, 0.5, 0.6857, 0.5625, 0.6571, 0.5625, 0.6571, 0.5, 0.6857, 0.9375, 0.6714, 1.0, 0.6571, 0.9375, 0.6714, 0.0, 0.6857, 0.0625, 0.6571, 0.0625, 0.6857, 0.4375, 0.6857, 0.5, 0.6571, 0.5, 0.6571, 0.4375, 0.6857, 0.875, 0.6857, 0.9375, 0.6571, 0.9375, 0.6571, 0.875, 0.6857, 0.375, 0.6857, 0.4375, 0.6571, 0.4375, 0.6571, 0.375, 0.6857, 0.8125, 0.6857, 0.875, 0.6571, 0.875, 0.6571, 0.8125, 0.6857, 0.3125, 0.6857, 0.375, 0.6571, 0.375, 0.6571, 0.3125, 0.6857, 0.75, 0.6857, 0.8125, 0.6571, 0.8125, 0.6571, 0.75, 0.6857, 0.25, 0.6857, 0.3125, 0.6571, 0.3125, 0.6571, 0.25, 0.6857, 0.6875, 0.6857, 0.75, 0.6571, 0.75, 0.6571, 0.6875, 0.6857, 0.1875, 0.6857, 0.25, 0.6571, 0.25, 0.6571, 0.1875, 0.6571, 0.375, 0.6571, 0.4375, 0.6286, 0.4375, 0.6286, 0.375, 0.6571, 0.8125, 0.6571, 0.875, 0.6286, 0.875, 0.6286, 0.8125, 0.6571, 0.3125, 0.6571, 0.375, 0.6286, 0.375, 0.6286, 0.3125, 0.6571, 0.75, 0.6571, 0.8125, 0.6286, 0.8125, 0.6286, 0.75, 0.6571, 0.25, 0.6571, 0.3125, 0.6286, 0.3125, 0.6286, 0.25, 0.6571, 0.6875, 0.6571, 0.75, 0.6286, 0.75, 0.6286, 0.6875, 0.6571, 0.1875, 0.6571, 0.25, 0.6286, 0.25, 0.6286, 0.1875, 0.6571, 0.625, 0.6571, 0.6875, 0.6286, 0.6875, 0.6286, 0.625, 0.6571, 0.125, 0.6571, 0.1875, 0.6286, 0.1875, 0.6286, 0.125, 0.6571, 0.5625, 0.6571, 0.625, 0.6286, 0.625, 0.6286, 0.5625, 0.6571, 0.0625, 0.6571, 0.125, 0.6286, 0.125, 0.6286, 0.0625, 0.6571, 0.5, 0.6571, 0.5625, 0.6286, 0.5625, 0.6286, 0.5, 0.6571, 0.9375, 0.6429, 1.0, 0.6286, 0.9375, 0.6429, 0.0, 0.6571, 0.0625, 0.6286, 0.0625, 0.6571, 0.4375, 0.6571, 0.5, 0.6286, 0.5, 0.6286, 0.4375, 0.6571, 0.875, 0.6571, 0.9375, 0.6286, 0.9375, 0.6286, 0.875, 0.6286, 0.125, 0.6286, 0.1875, 0.6, 0.1875, 0.6, 0.125, 0.6286, 0.5625, 0.6286, 0.625, 0.6, 0.625, 0.6, 0.5625, 0.6286, 0.0625, 0.6286, 0.125, 0.6, 0.125, 0.6, 0.0625, 0.6286, 0.5, 0.6286, 0.5625, 0.6, 0.5625, 0.6, 0.5, 0.6286, 0.9375, 0.6143, 1.0, 0.6, 0.9375, 0.6143, 0.0, 0.6286, 0.0625, 0.6, 0.0625, 0.6286, 0.4375, 0.6286, 0.5, 0.6, 0.5, 0.6, 0.4375, 0.6286, 0.875, 0.6286, 0.9375, 0.6, 0.9375, 0.6, 0.875, 0.6286, 0.375, 0.6286, 0.4375, 0.6, 0.4375, 0.6, 0.375, 0.6286, 0.8125, 0.6286, 0.875, 0.6, 0.875, 0.6, 0.8125, 0.6286, 0.3125, 0.6286, 0.375, 0.6, 0.375, 0.6, 0.3125, 0.6286, 0.75, 0.6286, 0.8125, 0.6, 0.8125, 0.6, 0.75, 0.6286, 0.25, 0.6286, 0.3125, 0.6, 0.3125, 0.6, 0.25, 0.6286, 0.6875, 0.6286, 0.75, 0.6, 0.75, 0.6, 0.6875, 0.6286, 0.1875, 0.6286, 0.25, 0.6, 0.25, 0.6, 0.1875, 0.6286, 0.625, 0.6286, 0.6875, 0.6, 0.6875, 0.6, 0.625, 0.6, 0.3125, 0.6, 0.375, 0.5714, 0.375, 0.5714, 0.3125, 0.6, 0.75, 0.6, 0.8125, 0.5714, 0.8125, 0.5714, 0.75, 0.6, 0.25, 0.6, 0.3125, 0.5714, 0.3125, 0.5714, 0.25, 0.6, 0.6875, 0.6, 0.75, 0.5714, 0.75, 0.5714, 0.6875, 0.6, 0.1875, 0.6, 0.25, 0.5714, 0.25, 0.5714, 0.1875, 0.6, 0.625, 0.6, 0.6875, 0.5714, 0.6875, 0.5714, 0.625, 0.6, 0.125, 0.6, 0.1875, 0.5714, 0.1875, 0.5714, 0.125, 0.6, 0.5625, 0.6, 0.625, 0.5714, 0.625, 0.5714, 0.5625, 0.6, 0.0625, 0.6, 0.125, 0.5714, 0.125, 0.5714, 0.0625, 0.6, 0.5, 0.6, 0.5625, 0.5714, 0.5625, 0.5714, 0.5, 0.6, 0.9375, 0.5857, 1.0, 0.5714, 0.9375, 0.5857, 0.0, 0.6, 0.0625, 0.5714, 0.0625, 0.6, 0.4375, 0.6, 0.5, 0.5714, 0.5, 0.5714, 0.4375, 0.6, 0.875, 0.6, 0.9375, 0.5714, 0.9375, 0.5714, 0.875, 0.6, 0.375, 0.6, 0.4375, 0.5714, 0.4375, 0.5714, 0.375, 0.6, 0.8125, 0.6, 0.875, 0.5714, 0.875, 0.5714, 0.8125, 0.5714, 0.0625, 0.5714, 0.125, 0.5429, 0.125, 0.5429, 0.0625, 0.5714, 0.5, 0.5714, 0.5625, 0.5429, 0.5625, 0.5429, 0.5, 0.5714, 0.9375, 0.5571, 1.0, 0.5429, 0.9375, 0.5571, 0.0, 0.5714, 0.0625, 0.5429, 0.0625, 0.5714, 0.4375, 0.5714, 0.5, 0.5429, 0.5, 0.5429, 0.4375, 0.5714, 0.875, 0.5714, 0.9375, 0.5429, 0.9375, 0.5429, 0.875, 0.5714, 0.375, 0.5714, 0.4375, 0.5429, 0.4375, 0.5429, 0.375, 0.5714, 0.8125, 0.5714, 0.875, 0.5429, 0.875, 0.5429, 0.8125, 0.5714, 0.3125, 0.5714, 0.375, 0.5429, 0.375, 0.5429, 0.3125, 0.5714, 0.75, 0.5714, 0.8125, 0.5429, 0.8125, 0.5429, 0.75, 0.5714, 0.25, 0.5714, 0.3125, 0.5429, 0.3125, 0.5429, 0.25, 0.5714, 0.6875, 0.5714, 0.75, 0.5429, 0.75, 0.5429, 0.6875, 0.5714, 0.1875, 0.5714, 0.25, 0.5429, 0.25, 0.5429, 0.1875, 0.5714, 0.625, 0.5714, 0.6875, 0.5429, 0.6875, 0.5429, 0.625, 0.5714, 0.125, 0.5714, 0.1875, 0.5429, 0.1875, 0.5429, 0.125, 0.5714, 0.5625, 0.5714, 0.625, 0.5429, 0.625, 0.5429, 0.5625, 0.5429, 0.75, 0.5429, 0.8125, 0.5143, 0.8125, 0.5143, 0.75, 0.5429, 0.25, 0.5429, 0.3125, 0.5143, 0.3125, 0.5143, 0.25, 0.5429, 0.6875, 0.5429, 0.75, 0.5143, 0.75, 0.5143, 0.6875, 0.5429, 0.1875, 0.5429, 0.25, 0.5143, 0.25, 0.5143, 0.1875, 0.5429, 0.625, 0.5429, 0.6875, 0.5143, 0.6875, 0.5143, 0.625, 0.5429, 0.125, 0.5429, 0.1875, 0.5143, 0.1875, 0.5143, 0.125, 0.5429, 0.5625, 0.5429, 0.625, 0.5143, 0.625, 0.5143, 0.5625, 0.5429, 0.0625, 0.5429, 0.125, 0.5143, 0.125, 0.5143, 0.0625, 0.5429, 0.5, 0.5429, 0.5625, 0.5143, 0.5625, 0.5143, 0.5, 0.5429, 0.9375, 0.5286, 1.0, 0.5143, 0.9375, 0.5286, 0.0, 0.5429, 0.0625, 0.5143, 0.0625, 0.5429, 0.4375, 0.5429, 0.5, 0.5143, 0.5, 0.5143, 0.4375, 0.5429, 0.875, 0.5429, 0.9375, 0.5143, 0.9375, 0.5143, 0.875, 0.5429, 0.375, 0.5429, 0.4375, 0.5143, 0.4375, 0.5143, 0.375, 0.5429, 0.8125, 0.5429, 0.875, 0.5143, 0.875, 0.5143, 0.8125, 0.5429, 0.3125, 0.5429, 0.375, 0.5143, 0.375, 0.5143, 0.3125, 0.5143, 0.5, 0.5143, 0.5625, 0.4857, 0.5625, 0.4857, 0.5, 0.5143, 0.9375, 0.5, 1.0, 0.4857, 0.9375, 0.5, 0.0, 0.5143, 0.0625, 0.4857, 0.0625, 0.5143, 0.4375, 0.5143, 0.5, 0.4857, 0.5, 0.4857, 0.4375, 0.5143, 0.875, 0.5143, 0.9375, 0.4857, 0.9375, 0.4857, 0.875, 0.5143, 0.375, 0.5143, 0.4375, 0.4857, 0.4375, 0.4857, 0.375, 0.5143, 0.8125, 0.5143, 0.875, 0.4857, 0.875, 0.4857, 0.8125, 0.5143, 0.3125, 0.5143, 0.375, 0.4857, 0.375, 0.4857, 0.3125, 0.5143, 0.75, 0.5143, 0.8125, 0.4857, 0.8125, 0.4857, 0.75, 0.5143, 0.25, 0.5143, 0.3125, 0.4857, 0.3125, 0.4857, 0.25, 0.5143, 0.6875, 0.5143, 0.75, 0.4857, 0.75, 0.4857, 0.6875, 0.5143, 0.1875, 0.5143, 0.25, 0.4857, 0.25, 0.4857, 0.1875, 0.5143, 0.625, 0.5143, 0.6875, 0.4857, 0.6875, 0.4857, 0.625, 0.5143, 0.125, 0.5143, 0.1875, 0.4857, 0.1875, 0.4857, 0.125, 0.5143, 0.5625, 0.5143, 0.625, 0.4857, 0.625, 0.4857, 0.5625, 0.5143, 0.0625, 0.5143, 0.125, 0.4857, 0.125, 0.4857, 0.0625, 0.4857, 0.25, 0.4857, 0.3125, 0.4571, 0.3125, 0.4571, 0.25, 0.4857, 0.6875, 0.4857, 0.75, 0.4571, 0.75, 0.4571, 0.6875, 0.4857, 0.1875, 0.4857, 0.25, 0.4571, 0.25, 0.4571, 0.1875, 0.4857, 0.625, 0.4857, 0.6875, 0.4571, 0.6875, 0.4571, 0.625, 0.4857, 0.125, 0.4857, 0.1875, 0.4571, 0.1875, 0.4571, 0.125, 0.4857, 0.5625, 0.4857, 0.625, 0.4571, 0.625, 0.4571, 0.5625, 0.4857, 0.0625, 0.4857, 0.125, 0.4571, 0.125, 0.4571, 0.0625, 0.4857, 0.5, 0.4857, 0.5625, 0.4571, 0.5625, 0.4571, 0.5, 0.4857, 0.9375, 0.4714, 1.0, 0.4571, 0.9375, 0.4714, 0.0, 0.4857, 0.0625, 0.4571, 0.0625, 0.4857, 0.4375, 0.4857, 0.5, 0.4571, 0.5, 0.4571, 0.4375, 0.4857, 0.875, 0.4857, 0.9375, 0.4571, 0.9375, 0.4571, 0.875, 0.4857, 0.375, 0.4857, 0.4375, 0.4571, 0.4375, 0.4571, 0.375, 0.4857, 0.8125, 0.4857, 0.875, 0.4571, 0.875, 0.4571, 0.8125, 0.4857, 0.3125, 0.4857, 0.375, 0.4571, 0.375, 0.4571, 0.3125, 0.4857, 0.75, 0.4857, 0.8125, 0.4571, 0.8125, 0.4571, 0.75, 0.4571, 0.9375, 0.4429, 1.0, 0.4286, 0.9375, 0.4429, 0.0, 0.4571, 0.0625, 0.4286, 0.0625, 0.4571, 0.4375, 0.4571, 0.5, 0.4286, 0.5, 0.4286, 0.4375, 0.4571, 0.875, 0.4571, 0.9375, 0.4286, 0.9375, 0.4286, 0.875, 0.4571, 0.375, 0.4571, 0.4375, 0.4286, 0.4375, 0.4286, 0.375, 0.4571, 0.8125, 0.4571, 0.875, 0.4286, 0.875, 0.4286, 0.8125, 0.4571, 0.3125, 0.4571, 0.375, 0.4286, 0.375, 0.4286, 0.3125, 0.4571, 0.75, 0.4571, 0.8125, 0.4286, 0.8125, 0.4286, 0.75, 0.4571, 0.25, 0.4571, 0.3125, 0.4286, 0.3125, 0.4286, 0.25, 0.4571, 0.6875, 0.4571, 0.75, 0.4286, 0.75, 0.4286, 0.6875, 0.4571, 0.1875, 0.4571, 0.25, 0.4286, 0.25, 0.4286, 0.1875, 0.4571, 0.625, 0.4571, 0.6875, 0.4286, 0.6875, 0.4286, 0.625, 0.4571, 0.125, 0.4571, 0.1875, 0.4286, 0.1875, 0.4286, 0.125, 0.4571, 0.5625, 0.4571, 0.625, 0.4286, 0.625, 0.4286, 0.5625, 0.4571, 0.0625, 0.4571, 0.125, 0.4286, 0.125, 0.4286, 0.0625, 0.4571, 0.5, 0.4571, 0.5625, 0.4286, 0.5625, 0.4286, 0.5, 0.4286, 0.6875, 0.4286, 0.75, 0.4, 0.75, 0.4, 0.6875, 0.4286, 0.1875, 0.4286, 0.25, 0.4, 0.25, 0.4, 0.1875, 0.4286, 0.625, 0.4286, 0.6875, 0.4, 0.6875, 0.4, 0.625, 0.4286, 0.125, 0.4286, 0.1875, 0.4, 0.1875, 0.4, 0.125, 0.4286, 0.5625, 0.4286, 0.625, 0.4, 0.625, 0.4, 0.5625, 0.4286, 0.0625, 0.4286, 0.125, 0.4, 0.125, 0.4, 0.0625, 0.4286, 0.5, 0.4286, 0.5625, 0.4, 0.5625, 0.4, 0.5, 0.4286, 0.9375, 0.4143, 1.0, 0.4, 0.9375, 0.4143, 0.0, 0.4286, 0.0625, 0.4, 0.0625, 0.4286, 0.4375, 0.4286, 0.5, 0.4, 0.5, 0.4, 0.4375, 0.4286, 0.875, 0.4286, 0.9375, 0.4, 0.9375, 0.4, 0.875, 0.4286, 0.375, 0.4286, 0.4375, 0.4, 0.4375, 0.4, 0.375, 0.4286, 0.8125, 0.4286, 0.875, 0.4, 0.875, 0.4, 0.8125, 0.4286, 0.3125, 0.4286, 0.375, 0.4, 0.375, 0.4, 0.3125, 0.4286, 0.75, 0.4286, 0.8125, 0.4, 0.8125, 0.4, 0.75, 0.4286, 0.25, 0.4286, 0.3125, 0.4, 0.3125, 0.4, 0.25, 0.4, 0.4375, 0.4, 0.5, 0.3714, 0.5, 0.3714, 0.4375, 0.4, 0.875, 0.4, 0.9375, 0.3714, 0.9375, 0.3714, 0.875, 0.4, 0.375, 0.4, 0.4375, 0.3714, 0.4375, 0.3714, 0.375, 0.4, 0.8125, 0.4, 0.875, 0.3714, 0.875, 0.3714, 0.8125, 0.4, 0.3125, 0.4, 0.375, 0.3714, 0.375, 0.3714, 0.3125, 0.4, 0.75, 0.4, 0.8125, 0.3714, 0.8125, 0.3714, 0.75, 0.4, 0.25, 0.4, 0.3125, 0.3714, 0.3125, 0.3714, 0.25, 0.4, 0.6875, 0.4, 0.75, 0.3714, 0.75, 0.3714, 0.6875, 0.4, 0.1875, 0.4, 0.25, 0.3714, 0.25, 0.3714, 0.1875, 0.4, 0.625, 0.4, 0.6875, 0.3714, 0.6875, 0.3714, 0.625, 0.4, 0.125, 0.4, 0.1875, 0.3714, 0.1875, 0.3714, 0.125, 0.4, 0.5625, 0.4, 0.625, 0.3714, 0.625, 0.3714, 0.5625, 0.4, 0.0625, 0.4, 0.125, 0.3714, 0.125, 0.3714, 0.0625, 0.4, 0.5, 0.4, 0.5625, 0.3714, 0.5625, 0.3714, 0.5, 0.4, 0.9375, 0.3857, 1.0, 0.3714, 0.9375, 0.3857, 0.0, 0.4, 0.0625, 0.3714, 0.0625, 0.3714, 0.1875, 0.3714, 0.25, 0.3429, 0.25, 0.3429, 0.1875, 0.3714, 0.625, 0.3714, 0.6875, 0.3429, 0.6875, 0.3429, 0.625, 0.3714, 0.125, 0.3714, 0.1875, 0.3429, 0.1875, 0.3429, 0.125, 0.3714, 0.5625, 0.3714, 0.625, 0.3429, 0.625, 0.3429, 0.5625, 0.3714, 0.0625, 0.3714, 0.125, 0.3429, 0.125, 0.3429, 0.0625, 0.3714, 0.5, 0.3714, 0.5625, 0.3429, 0.5625, 0.3429, 0.5, 0.3714, 0.9375, 0.3571, 1.0, 0.3429, 0.9375, 0.3571, 0.0, 0.3714, 0.0625, 0.3429, 0.0625, 0.3714, 0.4375, 0.3714, 0.5, 0.3429, 0.5, 0.3429, 0.4375, 0.3714, 0.875, 0.3714, 0.9375, 0.3429, 0.9375, 0.3429, 0.875, 0.3714, 0.375, 0.3714, 0.4375, 0.3429, 0.4375, 0.3429, 0.375, 0.3714, 0.8125, 0.3714, 0.875, 0.3429, 0.875, 0.3429, 0.8125, 0.3714, 0.3125, 0.3714, 0.375, 0.3429, 0.375, 0.3429, 0.3125, 0.3714, 0.75, 0.3714, 0.8125, 0.3429, 0.8125, 0.3429, 0.75, 0.3714, 0.25, 0.3714, 0.3125, 0.3429, 0.3125, 0.3429, 0.25, 0.3714, 0.6875, 0.3714, 0.75, 0.3429, 0.75, 0.3429, 0.6875, 0.3429, 0.375, 0.3429, 0.4375, 0.3143, 0.4375, 0.3143, 0.375, 0.3429, 0.8125, 0.3429, 0.875, 0.3143, 0.875, 0.3143, 0.8125, 0.3429, 0.3125, 0.3429, 0.375, 0.3143, 0.375, 0.3143, 0.3125, 0.3429, 0.75, 0.3429, 0.8125, 0.3143, 0.8125, 0.3143, 0.75, 0.3429, 0.25, 0.3429, 0.3125, 0.3143, 0.3125, 0.3143, 0.25, 0.3429, 0.6875, 0.3429, 0.75, 0.3143, 0.75, 0.3143, 0.6875, 0.3429, 0.1875, 0.3429, 0.25, 0.3143, 0.25, 0.3143, 0.1875, 0.3429, 0.625, 0.3429, 0.6875, 0.3143, 0.6875, 0.3143, 0.625, 0.3429, 0.125, 0.3429, 0.1875, 0.3143, 0.1875, 0.3143, 0.125, 0.3429, 0.5625, 0.3429, 0.625, 0.3143, 0.625, 0.3143, 0.5625, 0.3429, 0.0625, 0.3429, 0.125, 0.3143, 0.125, 0.3143, 0.0625, 0.3429, 0.5, 0.3429, 0.5625, 0.3143, 0.5625, 0.3143, 0.5, 0.3429, 0.9375, 0.3286, 1.0, 0.3143, 0.9375, 0.3286, 0.0, 0.3429, 0.0625, 0.3143, 0.0625, 0.3429, 0.4375, 0.3429, 0.5, 0.3143, 0.5, 0.3143, 0.4375, 0.3429, 0.875, 0.3429, 0.9375, 0.3143, 0.9375, 0.3143, 0.875, 0.3143, 0.125, 0.3143, 0.1875, 0.2857, 0.1875, 0.2857, 0.125, 0.3143, 0.5625, 0.3143, 0.625, 0.2857, 0.625, 0.2857, 0.5625, 0.3143, 0.0625, 0.3143, 0.125, 0.2857, 0.125, 0.2857, 0.0625, 0.3143, 0.5, 0.3143, 0.5625, 0.2857, 0.5625, 0.2857, 0.5, 0.3143, 0.9375, 0.3, 1.0, 0.2857, 0.9375, 0.3, 0.0, 0.3143, 0.0625, 0.2857, 0.0625, 0.3143, 0.4375, 0.3143, 0.5, 0.2857, 0.5, 0.2857, 0.4375, 0.3143, 0.875, 0.3143, 0.9375, 0.2857, 0.9375, 0.2857, 0.875, 0.3143, 0.375, 0.3143, 0.4375, 0.2857, 0.4375, 0.2857, 0.375, 0.3143, 0.8125, 0.3143, 0.875, 0.2857, 0.875, 0.2857, 0.8125, 0.3143, 0.3125, 0.3143, 0.375, 0.2857, 0.375, 0.2857, 0.3125, 0.3143, 0.75, 0.3143, 0.8125, 0.2857, 0.8125, 0.2857, 0.75, 0.3143, 0.25, 0.3143, 0.3125, 0.2857, 0.3125, 0.2857, 0.25, 0.3143, 0.6875, 0.3143, 0.75, 0.2857, 0.75, 0.2857, 0.6875, 0.3143, 0.1875, 0.3143, 0.25, 0.2857, 0.25, 0.2857, 0.1875, 0.3143, 0.625, 0.3143, 0.6875, 0.2857, 0.6875, 0.2857, 0.625, 0.2857, 0.8125, 0.2857, 0.875, 0.2571, 0.875, 0.2571, 0.8125, 0.2857, 0.3125, 0.2857, 0.375, 0.2571, 0.375, 0.2571, 0.3125, 0.2857, 0.75, 0.2857, 0.8125, 0.2571, 0.8125, 0.2571, 0.75, 0.2857, 0.25, 0.2857, 0.3125, 0.2571, 0.3125, 0.2571, 0.25, 0.2857, 0.6875, 0.2857, 0.75, 0.2571, 0.75, 0.2571, 0.6875, 0.2857, 0.1875, 0.2857, 0.25, 0.2571, 0.25, 0.2571, 0.1875, 0.2857, 0.625, 0.2857, 0.6875, 0.2571, 0.6875, 0.2571, 0.625, 0.2857, 0.125, 0.2857, 0.1875, 0.2571, 0.1875, 0.2571, 0.125, 0.2857, 0.5625, 0.2857, 0.625, 0.2571, 0.625, 0.2571, 0.5625, 0.2857, 0.0625, 0.2857, 0.125, 0.2571, 0.125, 0.2571, 0.0625, 0.2857, 0.5, 0.2857, 0.5625, 0.2571, 0.5625, 0.2571, 0.5, 0.2857, 0.9375, 0.2714, 1.0, 0.2571, 0.9375, 0.2714, 0.0, 0.2857, 0.0625, 0.2571, 0.0625, 0.2857, 0.4375, 0.2857, 0.5, 0.2571, 0.5, 0.2571, 0.4375, 0.2857, 0.875, 0.2857, 0.9375, 0.2571, 0.9375, 0.2571, 0.875, 0.2857, 0.375, 0.2857, 0.4375, 0.2571, 0.4375, 0.2571, 0.375, 0.2571, 0.5625, 0.2571, 0.625, 0.2286, 0.625, 0.2286, 0.5625, 0.2571, 0.0625, 0.2571, 0.125, 0.2286, 0.125, 0.2286, 0.0625, 0.2571, 0.5, 0.2571, 0.5625, 0.2286, 0.5625, 0.2286, 0.5, 0.2571, 0.9375, 0.2429, 1.0, 0.2286, 0.9375, 0.2429, 0.0, 0.2571, 0.0625, 0.2286, 0.0625, 0.2571, 0.4375, 0.2571, 0.5, 0.2286, 0.5, 0.2286, 0.4375, 0.2571, 0.875, 0.2571, 0.9375, 0.2286, 0.9375, 0.2286, 0.875, 0.2571, 0.375, 0.2571, 0.4375, 0.2286, 0.4375, 0.2286, 0.375, 0.2571, 0.8125, 0.2571, 0.875, 0.2286, 0.875, 0.2286, 0.8125, 0.2571, 0.3125, 0.2571, 0.375, 0.2286, 0.375, 0.2286, 0.3125, 0.2571, 0.75, 0.2571, 0.8125, 0.2286, 0.8125, 0.2286, 0.75, 0.2571, 0.25, 0.2571, 0.3125, 0.2286, 0.3125, 0.2286, 0.25, 0.2571, 0.6875, 0.2571, 0.75, 0.2286, 0.75, 0.2286, 0.6875, 0.2571, 0.1875, 0.2571, 0.25, 0.2286, 0.25, 0.2286, 0.1875, 0.2571, 0.625, 0.2571, 0.6875, 0.2286, 0.6875, 0.2286, 0.625, 0.2571, 0.125, 0.2571, 0.1875, 0.2286, 0.1875, 0.2286, 0.125, 0.2286, 0.3125, 0.2286, 0.375, 0.2, 0.375, 0.2, 0.3125, 0.2286, 0.75, 0.2286, 0.8125, 0.2, 0.8125, 0.2, 0.75, 0.2286, 0.25, 0.2286, 0.3125, 0.2, 0.3125, 0.2, 0.25, 0.2286, 0.6875, 0.2286, 0.75, 0.2, 0.75, 0.2, 0.6875, 0.2286, 0.1875, 0.2286, 0.25, 0.2, 0.25, 0.2, 0.1875, 0.2286, 0.625, 0.2286, 0.6875, 0.2, 0.6875, 0.2, 0.625, 0.2286, 0.125, 0.2286, 0.1875, 0.2, 0.1875, 0.2, 0.125, 0.2286, 0.5625, 0.2286, 0.625, 0.2, 0.625, 0.2, 0.5625, 0.2286, 0.0625, 0.2286, 0.125, 0.2, 0.125, 0.2, 0.0625, 0.2286, 0.5, 0.2286, 0.5625, 0.2, 0.5625, 0.2, 0.5, 0.2286, 0.9375, 0.2143, 1.0, 0.2, 0.9375, 0.2143, 0.0, 0.2286, 0.0625, 0.2, 0.0625, 0.2286, 0.4375, 0.2286, 0.5, 0.2, 0.5, 0.2, 0.4375, 0.2286, 0.875, 0.2286, 0.9375, 0.2, 0.9375, 0.2, 0.875, 0.2286, 0.375, 0.2286, 0.4375, 0.2, 0.4375, 0.2, 0.375, 0.2286, 0.8125, 0.2286, 0.875, 0.2, 0.875, 0.2, 0.8125, 0.2, 0.0625, 0.2, 0.125, 0.1714, 0.125, 0.1714, 0.0625, 0.2, 0.5, 0.2, 0.5625, 0.1714, 0.5625, 0.1714, 0.5, 0.2, 0.9375, 0.1857, 1.0, 0.1714, 0.9375, 0.1857, 0.0, 0.2, 0.0625, 0.1714, 0.0625, 0.2, 0.4375, 0.2, 0.5, 0.1714, 0.5, 0.1714, 0.4375, 0.2, 0.875, 0.2, 0.9375, 0.1714, 0.9375, 0.1714, 0.875, 0.2, 0.375, 0.2, 0.4375, 0.1714, 0.4375, 0.1714, 0.375, 0.2, 0.8125, 0.2, 0.875, 0.1714, 0.875, 0.1714, 0.8125, 0.2, 0.3125, 0.2, 0.375, 0.1714, 0.375, 0.1714, 0.3125, 0.2, 0.75, 0.2, 0.8125, 0.1714, 0.8125, 0.1714, 0.75, 0.2, 0.25, 0.2, 0.3125, 0.1714, 0.3125, 0.1714, 0.25, 0.2, 0.6875, 0.2, 0.75, 0.1714, 0.75, 0.1714, 0.6875, 0.2, 0.1875, 0.2, 0.25, 0.1714, 0.25, 0.1714, 0.1875, 0.2, 0.625, 0.2, 0.6875, 0.1714, 0.6875, 0.1714, 0.625, 0.2, 0.125, 0.2, 0.1875, 0.1714, 0.1875, 0.1714, 0.125, 0.2, 0.5625, 0.2, 0.625, 0.1714, 0.625, 0.1714, 0.5625, 0.1714, 0.75, 0.1714, 0.8125, 0.1429, 0.8125, 0.1429, 0.75, 0.1714, 0.25, 0.1714, 0.3125, 0.1429, 0.3125, 0.1429, 0.25, 0.1714, 0.6875, 0.1714, 0.75, 0.1429, 0.75, 0.1429, 0.6875, 0.1714, 0.1875, 0.1714, 0.25, 0.1429, 0.25, 0.1429, 0.1875, 0.1714, 0.625, 0.1714, 0.6875, 0.1429, 0.6875, 0.1429, 0.625, 0.1714, 0.125, 0.1714, 0.1875, 0.1429, 0.1875, 0.1429, 0.125, 0.1714, 0.5625, 0.1714, 0.625, 0.1429, 0.625, 0.1429, 0.5625, 0.1714, 0.0625, 0.1714, 0.125, 0.1429, 0.125, 0.1429, 0.0625, 0.1714, 0.5, 0.1714, 0.5625, 0.1429, 0.5625, 0.1429, 0.5, 0.1714, 0.9375, 0.1571, 1.0, 0.1429, 0.9375, 0.1571, 0.0, 0.1714, 0.0625, 0.1429, 0.0625, 0.1714, 0.4375, 0.1714, 0.5, 0.1429, 0.5, 0.1429, 0.4375, 0.1714, 0.875, 0.1714, 0.9375, 0.1429, 0.9375, 0.1429, 0.875, 0.1714, 0.375, 0.1714, 0.4375, 0.1429, 0.4375, 0.1429, 0.375, 0.1714, 0.8125, 0.1714, 0.875, 0.1429, 0.875, 0.1429, 0.8125, 0.1714, 0.3125, 0.1714, 0.375, 0.1429, 0.375, 0.1429, 0.3125, 0.1429, 0.5, 0.1429, 0.5625, 0.1143, 0.5625, 0.1143, 0.5, 0.1429, 0.9375, 0.1286, 1.0, 0.1143, 0.9375, 0.1286, 0.0, 0.1429, 0.0625, 0.1143, 0.0625, 0.1429, 0.4375, 0.1429, 0.5, 0.1143, 0.5, 0.1143, 0.4375, 0.1429, 0.875, 0.1429, 0.9375, 0.1143, 0.9375, 0.1143, 0.875, 0.1429, 0.375, 0.1429, 0.4375, 0.1143, 0.4375, 0.1143, 0.375, 0.1429, 0.8125, 0.1429, 0.875, 0.1143, 0.875, 0.1143, 0.8125, 0.1429, 0.3125, 0.1429, 0.375, 0.1143, 0.375, 0.1143, 0.3125, 0.1429, 0.75, 0.1429, 0.8125, 0.1143, 0.8125, 0.1143, 0.75, 0.1429, 0.25, 0.1429, 0.3125, 0.1143, 0.3125, 0.1143, 0.25, 0.1429, 0.6875, 0.1429, 0.75, 0.1143, 0.75, 0.1143, 0.6875, 0.1429, 0.1875, 0.1429, 0.25, 0.1143, 0.25, 0.1143, 0.1875, 0.1429, 0.625, 0.1429, 0.6875, 0.1143, 0.6875, 0.1143, 0.625, 0.1429, 0.125, 0.1429, 0.1875, 0.1143, 0.1875, 0.1143, 0.125, 0.1429, 0.5625, 0.1429, 0.625, 0.1143, 0.625, 0.1143, 0.5625, 0.1429, 0.0625, 0.1429, 0.125, 0.1143, 0.125, 0.1143, 0.0625, 0.1143, 0.25, 0.1143, 0.3125, 0.08571, 0.3125, 0.08571, 0.25, 0.1143, 0.6875, 0.1143, 0.75, 0.08571, 0.75, 0.08571, 0.6875, 0.1143, 0.1875, 0.1143, 0.25, 0.08571, 0.25, 0.08571, 0.1875, 0.1143, 0.625, 0.1143, 0.6875, 0.08571, 0.6875, 0.08571, 0.625, 0.1143, 0.125, 0.1143, 0.1875, 0.08571, 0.1875, 0.08571, 0.125, 0.1143, 0.5625, 0.1143, 0.625, 0.08571, 0.625, 0.08571, 0.5625, 0.1143, 0.0625, 0.1143, 0.125, 0.08571, 0.125, 0.08571, 0.0625, 0.1143, 0.5, 0.1143, 0.5625, 0.08571, 0.5625, 0.08571, 0.5, 0.1143, 0.9375, 0.1, 1.0, 0.08571, 0.9375, 0.1, 0.0, 0.1143, 0.0625, 0.08571, 0.0625, 0.1143, 0.4375, 0.1143, 0.5, 0.08571, 0.5, 0.08571, 0.4375, 0.1143, 0.875, 0.1143, 0.9375, 0.08571, 0.9375, 0.08571, 0.875, 0.1143, 0.375, 0.1143, 0.4375, 0.08571, 0.4375, 0.08571, 0.375, 0.1143, 0.8125, 0.1143, 0.875, 0.08571, 0.875, 0.08571, 0.8125, 0.1143, 0.3125, 0.1143, 0.375, 0.08571, 0.375, 0.08571, 0.3125, 0.1143, 0.75, 0.1143, 0.8125, 0.08571, 0.8125, 0.08571, 0.75, 0.07143, 0.0, 0.08571, 0.0625, 0.05714, 0.0625, 0.08571, 0.4375, 0.08571, 0.5, 0.05714, 0.5, 0.05714, 0.4375, 0.08571, 0.875, 0.08571, 0.9375, 0.05714, 0.9375, 0.05714, 0.875, 0.08571, 0.375, 0.08571, 0.4375, 0.05714, 0.4375, 0.05714, 0.375, 0.08571, 0.8125, 0.08571, 0.875, 0.05714, 0.875, 0.05714, 0.8125, 0.08571, 0.3125, 0.08571, 0.375, 0.05714, 0.375, 0.05714, 0.3125, 0.08571, 0.75, 0.08571, 0.8125, 0.05714, 0.8125, 0.05714, 0.75, 0.08571, 0.25, 0.08571, 0.3125, 0.05714, 0.3125, 0.05714, 0.25, 0.08571, 0.6875, 0.08571, 0.75, 0.05714, 0.75, 0.05714, 0.6875, 0.08571, 0.1875, 0.08571, 0.25, 0.05714, 0.25, 0.05714, 0.1875, 0.08571, 0.625, 0.08571, 0.6875, 0.05714, 0.6875, 0.05714, 0.625, 0.08571, 0.125, 0.08571, 0.1875, 0.05714, 0.1875, 0.05714, 0.125, 0.08571, 0.5625, 0.08571, 0.625, 0.05714, 0.625, 0.05714, 0.5625, 0.08571, 0.0625, 0.08571, 0.125, 0.05714, 0.125, 0.05714, 0.0625, 0.08571, 0.5, 0.08571, 0.5625, 0.05714, 0.5625, 0.05714, 0.5, 0.08571, 0.9375, 0.07143, 1.0, 0.05714, 0.9375, 0.05714, 0.1875, 0.05714, 0.25, 0.02857, 0.25, 0.02857, 0.1875, 0.05714, 0.625, 0.05714, 0.6875, 0.02857, 0.6875, 0.02857, 0.625, 0.05714, 0.125, 0.05714, 0.1875, 0.02857, 0.1875, 0.02857, 0.125, 0.05714, 0.5625, 0.05714, 0.625, 0.02857, 0.625, 0.02857, 0.5625, 0.05714, 0.0625, 0.05714, 0.125, 0.02857, 0.125, 0.02857, 0.0625, 0.05714, 0.5, 0.05714, 0.5625, 0.02857, 0.5625, 0.02857, 0.5, 0.05714, 0.9375, 0.04286, 1.0, 0.02857, 0.9375, 0.04286, 0.0, 0.05714, 0.0625, 0.02857, 0.0625, 0.05714, 0.4375, 0.05714, 0.5, 0.02857, 0.5, 0.02857, 0.4375, 0.05714, 0.875, 0.05714, 0.9375, 0.02857, 0.9375, 0.02857, 0.875, 0.05714, 0.375, 0.05714, 0.4375, 0.02857, 0.4375, 0.02857, 0.375, 0.05714, 0.8125, 0.05714, 0.875, 0.02857, 0.875, 0.02857, 0.8125, 0.05714, 0.3125, 0.05714, 0.375, 0.02857, 0.375, 0.02857, 0.3125, 0.05714, 0.75, 0.05714, 0.8125, 0.02857, 0.8125, 0.02857, 0.75, 0.05714, 0.25, 0.05714, 0.3125, 0.02857, 0.3125, 0.02857, 0.25, 0.05714, 0.6875, 0.05714, 0.75, 0.02857, 0.75, 0.02857, 0.6875, 0.02857, 0.875, 0.02857, 0.9375, 2.98e-08, 0.9375, 2.98e-08, 0.875, 0.02857, 0.375, 0.02857, 0.4375, 0.0, 0.4375, 0.0, 0.375, 0.02857, 0.8125, 0.02857, 0.875, 2.98e-08, 0.875, 0.0, 0.8125, 0.02857, 0.3125, 0.02857, 0.375, 0.0, 0.375, 0.0, 0.3125, 0.02857, 0.75, 0.02857, 0.8125, 0.0, 0.8125, 0.0, 0.75, 0.02857, 0.25, 0.02857, 0.3125, 0.0, 0.3125, 0.0, 0.25, 0.02857, 0.6875, 0.02857, 0.75, 0.0, 0.75, 0.0, 0.6875, 0.02857, 0.1875, 0.02857, 0.25, 0.0, 0.25, 2.98e-08, 0.1875, 0.02857, 0.625, 0.02857, 0.6875, 0.0, 0.6875, 0.0, 0.625, 0.02857, 0.125, 0.02857, 0.1875, 2.98e-08, 0.1875, 2.98e-08, 0.125, 0.02857, 0.5625, 0.02857, 0.625, 0.0, 0.625, 0.0, 0.5625, 0.02857, 0.0625, 0.02857, 0.125, 2.98e-08, 0.125, 2.98e-08, 0.0625, 0.02857, 0.5, 0.02857, 0.5625, 0.0, 0.5625, 2.98e-08, 0.5, 0.02857, 0.9375, 0.01429, 1.0, 2.98e-08, 0.9375, 0.01429, 0.0, 0.02857, 0.0625, 2.98e-08, 0.0625, 0.02857, 0.4375, 0.02857, 0.5, 2.98e-08, 0.5, 0.0, 0.4375, 1.0, 0.625, 1.0, 0.6875, 0.9714, 0.6875, 0.9714, 0.625, 1.0, 0.125, 1.0, 0.1875, 0.9714, 0.1875, 0.9714, 0.125, 1.0, 0.5625, 1.0, 0.625, 0.9714, 0.625, 0.9714, 0.5625, 1.0, 0.0625, 1.0, 0.125, 0.9714, 0.125, 0.9714, 0.0625, 1.0, 0.5, 1.0, 0.5625, 0.9714, 0.5625, 0.9714, 0.5, 1.0, 0.9375, 0.9857, 1.0, 0.9714, 0.9375, 0.9857, 0.0, 1.0, 0.0625, 0.9714, 0.0625, 1.0, 0.4375, 1.0, 0.5, 0.9714, 0.5, 0.9714, 0.4375, 1.0, 0.875, 1.0, 0.9375, 0.9714, 0.9375, 0.9714, 0.875, 1.0, 0.375, 1.0, 0.4375, 0.9714, 0.4375, 0.9714, 0.375, 1.0, 0.8125, 1.0, 0.875, 0.9714, 0.875, 0.9714, 0.8125, 1.0, 0.3125, 1.0, 0.375, 0.9714, 0.375, 0.9714, 0.3125, 1.0, 0.75, 1.0, 0.8125, 0.9714, 0.8125, 0.9714, 0.75, 1.0, 0.25, 1.0, 0.3125, 0.9714, 0.3125, 0.9714, 0.25, 1.0, 0.6875, 1.0, 0.75, 0.9714, 0.75, 0.9714, 0.6875, 1.0, 0.1875, 1.0, 0.25, 0.9714, 0.25, 0.9714, 0.1875, 0.9714, 0.375, 0.9714, 0.4375, 0.9429, 0.4375, 0.9429, 0.375, 0.9714, 0.8125, 0.9714, 0.875, 0.9429, 0.875, 0.9429, 0.8125, 0.9714, 0.3125, 0.9714, 0.375, 0.9429, 0.375, 0.9429, 0.3125, 0.9714, 0.75, 0.9714, 0.8125, 0.9429, 0.8125, 0.9429, 0.75, 0.9714, 0.25, 0.9714, 0.3125, 0.9429, 0.3125, 0.9429, 0.25, 0.9714, 0.6875, 0.9714, 0.75, 0.9429, 0.75, 0.9429, 0.6875, 0.9714, 0.1875, 0.9714, 0.25, 0.9429, 0.25, 0.9429, 0.1875, 0.9714, 0.625, 0.9714, 0.6875, 0.9429, 0.6875, 0.9429, 0.625, 0.9714, 0.125, 0.9714, 0.1875, 0.9429, 0.1875, 0.9429, 0.125, 0.9714, 0.5625, 0.9714, 0.625, 0.9429, 0.625, 0.9429, 0.5625, 0.9714, 0.0625, 0.9714, 0.125, 0.9429, 0.125, 0.9429, 0.0625, 0.9714, 0.5, 0.9714, 0.5625, 0.9429, 0.5625, 0.9429, 0.5, 0.9714, 0.9375, 0.9571, 1.0, 0.9429, 0.9375, 0.9571, 0.0, 0.9714, 0.0625, 0.9429, 0.0625, 0.9714, 0.4375, 0.9714, 0.5, 0.9429, 0.5, 0.9429, 0.4375, 0.9714, 0.875, 0.9714, 0.9375, 0.9429, 0.9375, 0.9429, 0.875, 0.9429, 0.125, 0.9429, 0.1875, 0.9143, 0.1875, 0.9143, 0.125, 0.9429, 0.5625, 0.9429, 0.625, 0.9143, 0.625, 0.9143, 0.5625, 0.9429, 0.0625, 0.9429, 0.125, 0.9143, 0.125, 0.9143, 0.0625, 0.9429, 0.5, 0.9429, 0.5625, 0.9143, 0.5625, 0.9143, 0.5, 0.9429, 0.9375, 0.9286, 1.0, 0.9143, 0.9375, 0.9286, 0.0, 0.9429, 0.0625, 0.9143, 0.0625, 0.9429, 0.4375, 0.9429, 0.5, 0.9143, 0.5, 0.9143, 0.4375, 0.9429, 0.875, 0.9429, 0.9375, 0.9143, 0.9375, 0.9143, 0.875, 0.9429, 0.375, 0.9429, 0.4375, 0.9143, 0.4375, 0.9143, 0.375, 0.9429, 0.8125, 0.9429, 0.875, 0.9143, 0.875, 0.9143, 0.8125, 0.9429, 0.3125, 0.9429, 0.375, 0.9143, 0.375, 0.9143, 0.3125, 0.9429, 0.75, 0.9429, 0.8125, 0.9143, 0.8125, 0.9143, 0.75, 0.9429, 0.25, 0.9429, 0.3125, 0.9143, 0.3125, 0.9143, 0.25, 0.9429, 0.6875, 0.9429, 0.75, 0.9143, 0.75, 0.9143, 0.6875, 0.9429, 0.1875, 0.9429, 0.25, 0.9143, 0.25, 0.9143, 0.1875, 0.9429, 0.625, 0.9429, 0.6875, 0.9143, 0.6875, 0.9143, 0.625, 0.9143, 0.8125, 0.9143, 0.875, 0.8857, 0.875, 0.8857, 0.8125, 0.9143, 0.3125, 0.9143, 0.375, 0.8857, 0.375, 0.8857, 0.3125, 0.9143, 0.75, 0.9143, 0.8125, 0.8857, 0.8125, 0.8857, 0.75, 0.9143, 0.25, 0.9143, 0.3125, 0.8857, 0.3125, 0.8857, 0.25, 0.9143, 0.6875, 0.9143, 0.75, 0.8857, 0.75, 0.8857, 0.6875, 0.9143, 0.1875, 0.9143, 0.25, 0.8857, 0.25, 0.8857, 0.1875, 0.9143, 0.625, 0.9143, 0.6875, 0.8857, 0.6875, 0.8857, 0.625, 0.9143, 0.125, 0.9143, 0.1875, 0.8857, 0.1875, 0.8857, 0.125, 0.9143, 0.5625, 0.9143, 0.625, 0.8857, 0.625, 0.8857, 0.5625, 0.9143, 0.0625, 0.9143, 0.125, 0.8857, 0.125, 0.8857, 0.0625, 0.9143, 0.5, 0.9143, 0.5625, 0.8857, 0.5625, 0.8857, 0.5, 0.9143, 0.9375, 0.9, 1.0, 0.8857, 0.9375, 0.9, 0.0, 0.9143, 0.0625, 0.8857, 0.0625, 0.9143, 0.4375, 0.9143, 0.5, 0.8857, 0.5, 0.8857, 0.4375, 0.9143, 0.875, 0.9143, 0.9375, 0.8857, 0.9375, 0.8857, 0.875, 0.9143, 0.375, 0.9143, 0.4375, 0.8857, 0.4375, 0.8857, 0.375, 0.8857, 0.5625, 0.8857, 0.625, 0.8571, 0.625, 0.8571, 0.5625, 0.8857, 0.0625, 0.8857, 0.125, 0.8571, 0.125, 0.8571, 0.0625, 0.8857, 0.5, 0.8857, 0.5625, 0.8571, 0.5625, 0.8571, 0.5, 0.8857, 0.9375, 0.8714, 1.0, 0.8571, 0.9375, 0.8714, 0.0, 0.8857, 0.0625, 0.8571, 0.0625, 0.8857, 0.4375, 0.8857, 0.5, 0.8571, 0.5, 0.8571, 0.4375, 0.8857, 0.875, 0.8857, 0.9375, 0.8571, 0.9375, 0.8571, 0.875, 0.8857, 0.375, 0.8857, 0.4375, 0.8571, 0.4375, 0.8571, 0.375, 0.8857, 0.8125, 0.8857, 0.875, 0.8571, 0.875, 0.8571, 0.8125, 0.8857, 0.3125, 0.8857, 0.375, 0.8571, 0.375, 0.8571, 0.3125, 0.8857, 0.75, 0.8857, 0.8125, 0.8571, 0.8125, 0.8571, 0.75, 0.8857, 0.25, 0.8857, 0.3125, 0.8571, 0.3125, 0.8571, 0.25, 0.8857, 0.6875, 0.8857, 0.75, 0.8571, 0.75, 0.8571, 0.6875, 0.8857, 0.1875, 0.8857, 0.25, 0.8571, 0.25, 0.8571, 0.1875, 0.8857, 0.625, 0.8857, 0.6875, 0.8571, 0.6875, 0.8571, 0.625, 0.8857, 0.125, 0.8857, 0.1875, 0.8571, 0.1875, 0.8571, 0.125, 0.8571, 0.3125, 0.8571, 0.375, 0.8286, 0.375, 0.8286, 0.3125, 0.8571, 0.75, 0.8571, 0.8125, 0.8286, 0.8125, 0.8286, 0.75, 0.8571, 0.25, 0.8571, 0.3125, 0.8286, 0.3125, 0.8286, 0.25, 0.8571, 0.6875, 0.8571, 0.75, 0.8286, 0.75, 0.8286, 0.6875, 0.8571, 0.1875, 0.8571, 0.25, 0.8286, 0.25, 0.8286, 0.1875, 0.8571, 0.625, 0.8571, 0.6875, 0.8286, 0.6875, 0.8286, 0.625, 0.8571, 0.125, 0.8571, 0.1875, 0.8286, 0.1875, 0.8286, 0.125, 0.8571, 0.5625, 0.8571, 0.625, 0.8286, 0.625, 0.8286, 0.5625, 0.8571, 0.0625, 0.8571, 0.125, 0.8286, 0.125, 0.8286, 0.0625, 0.8571, 0.5, 0.8571, 0.5625, 0.8286, 0.5625, 0.8286, 0.5, 0.8571, 0.9375, 0.8429, 1.0, 0.8286, 0.9375, 0.8429, 0.0, 0.8571, 0.0625, 0.8286, 0.0625, 0.8571, 0.4375, 0.8571, 0.5, 0.8286, 0.5, 0.8286, 0.4375, 0.8571, 0.875, 0.8571, 0.9375, 0.8286, 0.9375, 0.8286, 0.875, 0.8571, 0.375, 0.8571, 0.4375, 0.8286, 0.4375, 0.8286, 0.375, 0.8571, 0.8125, 0.8571, 0.875, 0.8286, 0.875, 0.8286, 0.8125, 0.8286, 0.0625, 0.8286, 0.125, 0.8, 0.125, 0.8, 0.0625, 0.8286, 0.5, 0.8286, 0.5625, 0.8, 0.5625, 0.8, 0.5, 0.8286, 0.9375, 0.8143, 1.0, 0.8, 0.9375, 0.8143, 0.0, 0.8286, 0.0625, 0.8, 0.0625, 0.8286, 0.4375, 0.8286, 0.5, 0.8, 0.5, 0.8, 0.4375, 0.8286, 0.875, 0.8286, 0.9375, 0.8, 0.9375, 0.8, 0.875, 0.8286, 0.375, 0.8286, 0.4375, 0.8, 0.4375, 0.8, 0.375, 0.8286, 0.8125, 0.8286, 0.875, 0.8, 0.875, 0.8, 0.8125, 0.8286, 0.3125, 0.8286, 0.375, 0.8, 0.375, 0.8, 0.3125, 0.8286, 0.75, 0.8286, 0.8125, 0.8, 0.8125, 0.8, 0.75, 0.8286, 0.25, 0.8286, 0.3125, 0.8, 0.3125, 0.8, 0.25, 0.8286, 0.6875, 0.8286, 0.75, 0.8, 0.75, 0.8, 0.6875, 0.8286, 0.1875, 0.8286, 0.25, 0.8, 0.25, 0.8, 0.1875, 0.8286, 0.625, 0.8286, 0.6875, 0.8, 0.6875, 0.8, 0.625, 0.8286, 0.125, 0.8286, 0.1875, 0.8, 0.1875, 0.8, 0.125, 0.8286, 0.5625, 0.8286, 0.625, 0.8, 0.625, 0.8, 0.5625, 0.8, 0.25, 0.8, 0.3125, 0.7714, 0.3125, 0.7714, 0.25, 0.8, 0.6875, 0.8, 0.75, 0.7714, 0.75, 0.7714, 0.6875, 0.8, 0.1875, 0.8, 0.25, 0.7714, 0.25, 0.7714, 0.1875, 0.8, 0.625, 0.8, 0.6875, 0.7714, 0.6875, 0.7714, 0.625, 0.8, 0.125, 0.8, 0.1875, 0.7714, 0.1875, 0.7714, 0.125, 0.8, 0.5625, 0.8, 0.625, 0.7714, 0.625, 0.7714, 0.5625, 0.8, 0.0625, 0.8, 0.125, 0.7714, 0.125, 0.7714, 0.0625, 0.8, 0.5, 0.8, 0.5625, 0.7714, 0.5625, 0.7714, 0.5, 0.8, 0.9375, 0.7857, 1.0, 0.7714, 0.9375, 0.7857, 0.0, 0.8, 0.0625, 0.7714, 0.0625, 0.8, 0.4375, 0.8, 0.5, 0.7714, 0.5, 0.7714, 0.4375, 0.8, 0.875, 0.8, 0.9375, 0.7714, 0.9375, 0.7714, 0.875, 0.8, 0.375, 0.8, 0.4375, 0.7714, 0.4375, 0.7714, 0.375, 0.8, 0.8125, 0.8, 0.875, 0.7714, 0.875, 0.7714, 0.8125, 0.8, 0.3125, 0.8, 0.375, 0.7714, 0.375, 0.7714, 0.3125, 0.8, 0.75, 0.8, 0.8125, 0.7714, 0.8125, 0.7714, 0.75, 0.7714, 0.9375, 0.7571, 1.0, 0.7429, 0.9375, 0.7571, 0.0, 0.7714, 0.0625, 0.7429, 0.0625, 0.7714, 0.4375, 0.7714, 0.5, 0.7429, 0.5, 0.7429, 0.4375, 0.7714, 0.875, 0.7714, 0.9375, 0.7429, 0.9375, 0.7429, 0.875, 0.7714, 0.375, 0.7714, 0.4375, 0.7429, 0.4375, 0.7429, 0.375, 0.7714, 0.8125, 0.7714, 0.875, 0.7429, 0.875, 0.7429, 0.8125, 0.7714, 0.3125, 0.7714, 0.375, 0.7429, 0.375, 0.7429, 0.3125, 0.7714, 0.75, 0.7714, 0.8125, 0.7429, 0.8125, 0.7429, 0.75, 0.7714, 0.25, 0.7714, 0.3125, 0.7429, 0.3125, 0.7429, 0.25, 0.7714, 0.6875, 0.7714, 0.75, 0.7429, 0.75, 0.7429, 0.6875, 0.7714, 0.1875, 0.7714, 0.25, 0.7429, 0.25, 0.7429, 0.1875, 0.7714, 0.625, 0.7714, 0.6875, 0.7429, 0.6875, 0.7429, 0.625, 0.7714, 0.125, 0.7714, 0.1875, 0.7429, 0.1875, 0.7429, 0.125, 0.7714, 0.5625, 0.7714, 0.625, 0.7429, 0.625, 0.7429, 0.5625, 0.7714, 0.0625, 0.7714, 0.125, 0.7429, 0.125, 0.7429, 0.0625, 0.7714, 0.5, 0.7714, 0.5625, 0.7429, 0.5625, 0.7429, 0.5])
me_sphere.materials.append(mat_sphere)
me_sphere.use_remesh_fix_poles = True
me_sphere.use_remesh_preserve_attributes = False
me_sphere.update()
me_plane = bpy.data.meshes.new('Plane')
me_plane.from_pydata([(-1.0, -1.0, 0.0), (1.0, -1.0, 0.0), (-1.0, 1.0, 0.0), (1.0, 1.0, 0.0), (-1.0, -1.0, 0.006658), (1.0, -1.0, 0.006658), (-1.0, -0.9999, 0.01332), (1.0, -0.9999, 0.01332), (-1.0, -0.9998, 0.01997), (1.0, -0.9998, 0.01997), (-1.0, -0.9996, 0.02663), (1.0, -0.9996, 0.02663), (-1.0, -0.9994, 0.03328), (1.0, -0.9994, 0.03328), (-1.0, -0.9992, 0.03994), (1.0, -0.9992, 0.03994), (-1.0, -0.9989, 0.04659), (1.0, -0.9989, 0.04659), (-1.0, -0.9986, 0.05324), (1.0, -0.9986, 0.05324), (-1.0, -0.9982, 0.05988), (1.0, -0.9982, 0.05988), (-1.0, -0.9978, 0.06653), (1.0, -0.9978, 0.06653), (-1.0, -0.9973, 0.07317), (1.0, -0.9973, 0.07317), (-1.0, -0.9968, 0.07981), (1.0, -0.9968, 0.07981), (-1.0, -0.9968, 1.272), (1.0, -0.9968, 1.272)], [], [(0, 1, 3, 2), (1, 0, 4, 5), (5, 4, 6, 7), (7, 6, 8, 9), (9, 8, 10, 11), (11, 10, 12, 13), (13, 12, 14, 15), (15, 14, 16, 17), (17, 16, 18, 19), (19, 18, 20, 21), (21, 20, 22, 23), (23, 22, 24, 25), (25, 24, 26, 27), (27, 26, 28, 29)])
_uv = me_plane.uv_layers.new(name='UVMap')
_uv.uv.foreach_set('vector', [0.0, 0.0, 1.0, 0.0, 1.0, 1.0, 0.0, 1.0, 1.0, 0.0, 0.0, 0.0, 0.0, 0.0, 1.0, 0.0, 1.0, 0.0, 0.0, 0.0, 0.0, 0.0, 1.0, 0.0, 1.0, 0.0, 0.0, 0.0, 0.0, 0.0, 1.0, 0.0, 1.0, 0.0, 0.0, 0.0, 0.0, 0.0, 1.0, 0.0, 1.0, 0.0, 0.0, 0.0, 0.0, 0.0, 1.0, 0.0, 1.0, 0.0, 0.0, 0.0, 0.0, 0.0, 1.0, 0.0, 1.0, 0.0, 0.0, 0.0, 0.0, 0.0, 1.0, 0.0, 1.0, 0.0, 0.0, 0.0, 0.0, 0.0, 1.0, 0.0, 1.0, 0.0, 0.0, 0.0, 0.0, 0.0, 1.0, 0.0, 1.0, 0.0, 0.0, 0.0, 0.0, 0.0, 1.0, 0.0, 1.0, 0.0, 0.0, 0.0, 0.0, 0.0, 1.0, 0.0, 1.0, 0.0, 0.0, 0.0, 0.0, 0.0, 1.0, 0.0, 1.0, 0.0, 0.0, 0.0, 0.0, 0.0, 1.0, 0.0])
me_plane.materials.append(mat_wood_twisted)
me_plane.use_remesh_fix_poles = True
me_plane.use_remesh_preserve_attributes = False
me_plane.update()

# ---- objects
ob_camera = bpy.data.objects.new('Camera', cam_camera)
ob_sphere = bpy.data.objects.new('Sphere', me_sphere)
ob_plane = bpy.data.objects.new('Plane', me_plane)
ob_empty = bpy.data.objects.new('Empty', None)
ob_area = bpy.data.objects.new('Area', light_area)
ob_area_001 = bpy.data.objects.new('Area.001', light_area_002)

# ---- transforms, parenting, visibility, modifiers, constraints
ob_camera.parent = ob_empty
ob_camera.location = (0.0, 0.0, 0.0)
ob_camera.lock_rotations_4d = False
ob_camera.empty_display_type = 'ARROWS'
ob_camera.color = (0.0, 0.0, 0.0, 0.0)
ob_camera.display_type = 'WIRE'
ob_camera.lineart.crease_threshold = 0.0
ob_sphere.location = (0.0, 0.0, 0.0)
_m = ob_sphere.modifiers.new('Subdivision', 'SUBSURF')
_m.levels = 4
ob_plane.location = (0.0, 0.0, 0.0)
ob_plane.scale = (4.593, 4.593, 4.593)
ob_empty.location = (0.0, 0.0, 5.001)
ob_empty.empty_display_type = 'CUBE'
ob_area.location = (-2.574, -4.336e-09, 1.96)
ob_area.rotation_euler = (0.8961, -0.8723, -1.138)
ob_area.scale = (2.564, 2.564, 2.564)
ob_area.hide_render = True
ob_area_001.location = (2.772, 0.0, 1.993)
ob_area_001.rotation_euler = (0.9404, 0.9289, -4.944)
ob_area_001.scale = (2.564, 2.564, 2.564)
ob_area_001.hide_render = True

# ---- collection membership
col_collection.objects.link(ob_camera)
col_collection.objects.link(ob_sphere)
col_collection.objects.link(ob_plane)
col_collection.objects.link(ob_empty)
col_collection.objects.link(ob_area)
col_collection.objects.link(ob_area_001)

# ---- scene / render settings (as saved in the file)
scene.camera = ob_camera
scene.frame_start = 1; scene.frame_end = 250; scene.frame_set(1)
scene.render.engine = 'CYCLES'
scene.render.image_settings.color_mode = 'RGB'
scene.cycles.sampling_pattern = 'TABULATED_SOBOL'
scene.cycles.use_light_tree = False
scene.view_settings.view_transform = 'Filmic'
bpy.context.view_layer.update()
